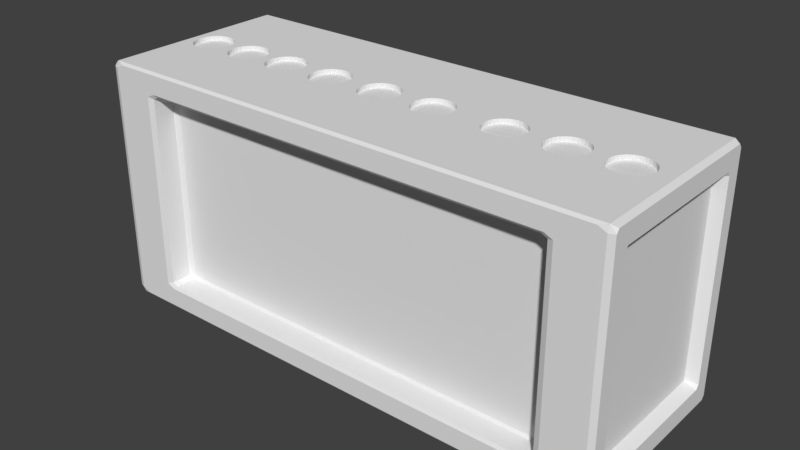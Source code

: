# Source: testubeholder.blend  (saved by Blender 2.79.0; exported with 4.5.12 LTS)
import bpy
from mathutils import Matrix  # noqa: F401  (used for matrix-valued properties, if any)

bpy.ops.wm.read_factory_settings(use_empty=True)
scene = bpy.context.scene
scene.name = 'Scene'

# ---- collections
col_collection_1 = bpy.data.collections.new('Collection 1'); scene.collection.children.link(col_collection_1)

# ---- materials (node trees are filled in below, after node groups)
mat_material_001 = bpy.data.materials.new('Material.001')
mat_material_001.alpha_threshold = 0.0
mat_material_001.roughness = 0.5
mat_material_002 = bpy.data.materials.new('Material.002')
mat_material_002.alpha_threshold = 0.0
mat_material_002.diffuse_color = (0.07471, 0.08924, 0.8, 1.0)
mat_material_002.roughness = 0.5
mat_material_003 = bpy.data.materials.new('Material.003')
mat_material_003.alpha_threshold = 0.0
mat_material_003.diffuse_color = (0.1405, 0.7771, 0.8, 1.0)
mat_material_003.roughness = 0.5

# ---- material node trees
mat_material_001.use_nodes = True; mat_material_001.node_tree.nodes.clear()
_N = mat_material_001.node_tree.nodes; _L = mat_material_001.node_tree.links
n0 = _N.new('ShaderNodeOutputMaterial'); n0.name = 'Material Output'; n0.location = (300, 300)
n1 = _N.new('ShaderNodeBsdfDiffuse'); n1.name = 'Diffuse BSDF'; n1.location = (10, 300)
_L.new(n1.outputs[0], n0.inputs[0])
n0.is_active_output = True
mat_material_002.use_nodes = True; mat_material_002.node_tree.nodes.clear()
_N = mat_material_002.node_tree.nodes; _L = mat_material_002.node_tree.links
n0 = _N.new('ShaderNodeOutputMaterial'); n0.name = 'Material Output'; n0.location = (300, 300)
n1 = _N.new('ShaderNodeBsdfDiffuse'); n1.name = 'Diffuse BSDF'; n1.location = (10, 300)
_L.new(n1.outputs[0], n0.inputs[0])
n0.is_active_output = True
mat_material_003.use_nodes = True; mat_material_003.node_tree.nodes.clear()
_N = mat_material_003.node_tree.nodes; _L = mat_material_003.node_tree.links
n0 = _N.new('ShaderNodeOutputMaterial'); n0.name = 'Material Output'; n0.location = (300, 300)
n1 = _N.new('ShaderNodeBsdfDiffuse'); n1.name = 'Diffuse BSDF'; n1.location = (10, 300)
_L.new(n1.outputs[0], n0.inputs[0])
n0.is_active_output = True

# ---- world
world_world = bpy.data.worlds.new('World'); scene.world = world_world
world_world.color = (0.05088, 0.05088, 0.05088)
world_world.use_sun_shadow = False
world_world.sun_shadow_jitter_overblur = 0.0
world_world.cycles.sampling_method = 'MANUAL'

# ---- meshes
me_cube_003 = bpy.data.meshes.new('Cube.003')
me_cube_003.from_pydata([(-1.0, -1.0, 1.454), (-1.0, 1.0, 1.454), (1.0, 1.0, 1.454), (1.0, -1.0, 1.454), (-1.0, -1.0, 1.346), (-1.0, 1.0, 1.346), (1.0, 1.0, 1.346), (1.0, -1.0, 1.346), (0.0304, -0.09948, 1.346), (0.0304, -0.09948, 1.454), (0.0304, 0.09474, 1.346), (0.0304, 0.09474, 1.454), (0.02585, -0.05188, 1.346), (0.02585, -0.05188, 1.454), (0.02432, -0.00237, 1.346), (0.02432, -0.00237, 1.454), (0.02585, 0.04714, 1.346), (0.02585, 0.04714, 1.454), (0.03777, -0.1434, 1.346), (0.03777, -0.1434, 1.454), (-0.09233, -0.2134, 1.346), (-0.09233, -0.2134, 1.454), (-0.1061, 0.2321, 1.346), (-0.1061, 0.2321, 1.454), (-0.09233, 0.2086, 1.346), (-0.09233, 0.2086, 1.454), (-0.08023, -0.1818, 1.346), (-0.08023, -0.1818, 1.454), (-0.1061, -0.2368, 1.346), (-0.1061, -0.2368, 1.454), (-0.0703, -0.1434, 1.346), (-0.0703, -0.1434, 1.454), (-0.05685, -0.00237, 1.346), (-0.05685, -0.00237, 1.454), (-0.05838, 0.04714, 1.346), (-0.05838, 0.04714, 1.454), (-0.06292, 0.09474, 1.346), (-0.06292, 0.09474, 1.454), (-0.05838, -0.05188, 1.346), (-0.05838, -0.05188, 1.454), (-0.06292, -0.09948, 1.346), (-0.06292, -0.09948, 1.454), (-0.08023, 0.1771, 1.346), (-0.08023, 0.1771, 1.454), (-0.0703, 0.1386, 1.346), (-0.0703, 0.1386, 1.454), (-0.2031, -0.1434, 1.346), (-0.2031, -0.1434, 1.454), (-0.1931, -0.1818, 1.346), (-0.1931, -0.1818, 1.454), (-0.1523, -0.2513, 1.346), (-0.1523, -0.2513, 1.454), (-0.1211, 0.2465, 1.346), (-0.1211, 0.2465, 1.454), (-0.1523, 0.2465, 1.346), (-0.1523, 0.2465, 1.454), (-0.181, 0.2086, 1.346), (-0.181, 0.2086, 1.454), (-0.1367, 0.2514, 1.346), (-0.1367, 0.2514, 1.454), (-0.1931, 0.1771, 1.346), (-0.1931, 0.1771, 1.454), (-0.1672, -0.2368, 1.346), (-0.1672, -0.2368, 1.454), (-0.2104, 0.09474, 1.346), (-0.2104, 0.09474, 1.454), (-0.1367, -0.2561, 1.346), (-0.1367, -0.2561, 1.454), (-0.2031, 0.1386, 1.346), (-0.2031, 0.1386, 1.454), (-0.1211, -0.2513, 1.346), (-0.1211, -0.2513, 1.454), (-0.1672, 0.2321, 1.346), (-0.1672, 0.2321, 1.454), (-0.2104, -0.09948, 1.346), (-0.2104, -0.09948, 1.454), (-0.181, -0.2134, 1.346), (-0.181, -0.2134, 1.454), (-0.3213, -0.1434, 1.346), (-0.3213, -0.1434, 1.454), (-0.3721, -0.2513, 1.346), (-0.3721, -0.2513, 1.454), (-0.3571, 0.2321, 1.346), (-0.3571, 0.2321, 1.454), (-0.3094, 0.04714, 1.346), (-0.3094, 0.04714, 1.454), (-0.3139, 0.09474, 1.346), (-0.3139, 0.09474, 1.454), (-0.215, 0.04714, 1.346), (-0.215, 0.04714, 1.454), (-0.2165, -0.00237, 1.346), (-0.2165, -0.00237, 1.454), (-0.3312, -0.1818, 1.346), (-0.3312, -0.1818, 1.454), (-0.3433, 0.2086, 1.346), (-0.3433, 0.2086, 1.454), (-0.3213, 0.1386, 1.346), (-0.3213, 0.1386, 1.454), (-0.3079, -0.00237, 1.346), (-0.3079, -0.00237, 1.454), (-0.3094, -0.05188, 1.346), (-0.3094, -0.05188, 1.454), (-0.3139, -0.09948, 1.346), (-0.3139, -0.09948, 1.454), (-0.3312, 0.1771, 1.346), (-0.3312, 0.1771, 1.454), (-0.3571, -0.2368, 1.346), (-0.3571, -0.2368, 1.454), (-0.3433, -0.2134, 1.346), (-0.3433, -0.2134, 1.454), (-0.215, -0.05188, 1.346), (-0.215, -0.05188, 1.454), (-0.432, -0.2134, 1.346), (-0.432, -0.2134, 1.454), (-0.4182, -0.2368, 1.346), (-0.4182, -0.2368, 1.454), (-0.466, 0.04714, 1.346), (-0.466, 0.04714, 1.454), (-0.4541, -0.1434, 1.346), (-0.4541, -0.1434, 1.454), (-0.3877, -0.2561, 1.346), (-0.3877, -0.2561, 1.454), (-0.3721, 0.2465, 1.346), (-0.3721, 0.2465, 1.454), (-0.432, 0.2086, 1.346), (-0.432, 0.2086, 1.454), (-0.4441, 0.1771, 1.346), (-0.4441, 0.1771, 1.454), (-0.4441, -0.1818, 1.346), (-0.4441, -0.1818, 1.454), (-0.4033, 0.2465, 1.346), (-0.4033, 0.2465, 1.454), (-0.4033, -0.2513, 1.346), (-0.4033, -0.2513, 1.454), (-0.3877, 0.2514, 1.346), (-0.3877, 0.2514, 1.454), (-0.4182, 0.2321, 1.346), (-0.4182, 0.2321, 1.454), (-0.4614, -0.09948, 1.346), (-0.4614, -0.09948, 1.454), (-0.4541, 0.1386, 1.346), (-0.4541, 0.1386, 1.454), (-0.4614, 0.09474, 1.346), (-0.4614, 0.09474, 1.454), (-0.5648, 0.1386, 1.346), (-0.5648, 0.1386, 1.454), (-0.5748, -0.1818, 1.346), (-0.5748, -0.1818, 1.454), (-0.5648, -0.1434, 1.346), (-0.5648, -0.1434, 1.454), (-0.466, -0.05188, 1.346), (-0.466, -0.05188, 1.454), (-0.5529, -0.05188, 1.346), (-0.5529, -0.05188, 1.454), (-0.6156, 0.2465, 1.346), (-0.6156, 0.2465, 1.454), (-0.6007, 0.2321, 1.346), (-0.6007, 0.2321, 1.454), (-0.5869, -0.2134, 1.346), (-0.5869, -0.2134, 1.454), (-0.5869, 0.2086, 1.346), (-0.5869, 0.2086, 1.454), (-0.6156, -0.2513, 1.346), (-0.6156, -0.2513, 1.454), (-0.5575, -0.09948, 1.346), (-0.5575, -0.09948, 1.454), (-0.5575, 0.09474, 1.346), (-0.5575, 0.09474, 1.454), (-0.5529, 0.04714, 1.346), (-0.5529, 0.04714, 1.454), (-0.6007, -0.2368, 1.346), (-0.6007, -0.2368, 1.454), (-0.5748, 0.1771, 1.346), (-0.5748, 0.1771, 1.454), (-0.5514, -0.00237, 1.346), (-0.5514, -0.00237, 1.454), (-0.4675, -0.00237, 1.346), (-0.4675, -0.00237, 1.454), (-0.6618, 0.2321, 1.346), (-0.6618, 0.2321, 1.454), (-0.6756, 0.2086, 1.346), (-0.6756, 0.2086, 1.454), (-0.705, -0.09948, 1.346), (-0.705, -0.09948, 1.454), (-0.6468, -0.2513, 1.346), (-0.6468, -0.2513, 1.454), (-0.7095, -0.05188, 1.346), (-0.7095, -0.05188, 1.454), (-0.6877, 0.1771, 1.346), (-0.6877, 0.1771, 1.454), (-0.6976, -0.1434, 1.346), (-0.6976, -0.1434, 1.454), (-0.6756, -0.2134, 1.346), (-0.6756, -0.2134, 1.454), (-0.6468, 0.2465, 1.346), (-0.6468, 0.2465, 1.454), (-0.6312, -0.2561, 1.346), (-0.6312, -0.2561, 1.454), (-0.6976, 0.1386, 1.346), (-0.6976, 0.1386, 1.454), (-0.6877, -0.1818, 1.346), (-0.6877, -0.1818, 1.454), (-0.6312, 0.2514, 1.346), (-0.6312, 0.2514, 1.454), (-0.7095, 0.04714, 1.346), (-0.7095, 0.04714, 1.454), (-0.705, 0.09474, 1.346), (-0.705, 0.09474, 1.454), (-0.6618, -0.2368, 1.346), (-0.6618, -0.2368, 1.454), (-0.8527, -0.2134, 1.346), (-0.8527, -0.2134, 1.454), (-0.8665, -0.2368, 1.346), (-0.8665, -0.2368, 1.454), (-0.8307, 0.1386, 1.346), (-0.8307, 0.1386, 1.454), (-0.8815, 0.2465, 1.346), (-0.8815, 0.2465, 1.454), (-0.8307, -0.1434, 1.346), (-0.8307, -0.1434, 1.454), (-0.8406, -0.1818, 1.346), (-0.8406, -0.1818, 1.454), (-0.8188, 0.04714, 1.346), (-0.8188, 0.04714, 1.454), (-0.8233, -0.09948, 1.346), (-0.8233, -0.09948, 1.454), (-0.8188, -0.05188, 1.346), (-0.8188, -0.05188, 1.454), (-0.8527, 0.2086, 1.346), (-0.8527, 0.2086, 1.454), (-0.8406, 0.1771, 1.346), (-0.8406, 0.1771, 1.454), (-0.8233, 0.09474, 1.346), (-0.8233, 0.09474, 1.454), (-0.8815, -0.2513, 1.346), (-0.8815, -0.2513, 1.454), (-0.8665, 0.2321, 1.346), (-0.8665, 0.2321, 1.454), (-0.8173, -0.00237, 1.346), (-0.8173, -0.00237, 1.454), (-0.7111, -0.00237, 1.346), (-0.7111, -0.00237, 1.454), (-0.9276, -0.2368, 1.346), (-0.9276, -0.2368, 1.454), (-0.9414, -0.2134, 1.346), (-0.9414, -0.2134, 1.454), (-0.8971, 0.2514, 1.346), (-0.8971, 0.2514, 1.454), (-0.9127, 0.2465, 1.346), (-0.9127, 0.2465, 1.454), (-0.9127, -0.2513, 1.346), (-0.9127, -0.2513, 1.454), (-0.9276, 0.2321, 1.346), (-0.9276, 0.2321, 1.454), (-0.9708, -0.09948, 1.346), (-0.9708, -0.09948, 1.454), (-0.9635, -0.1434, 1.346), (-0.9635, -0.1434, 1.454), (-0.9414, 0.2086, 1.346), (-0.9414, 0.2086, 1.454), (-0.9535, -0.1818, 1.346), (-0.9535, -0.1818, 1.454), (-0.8971, -0.2561, 1.346), (-0.8971, -0.2561, 1.454), (-0.9754, 0.04714, 1.346), (-0.9754, 0.04714, 1.454), (-0.9769, -0.00237, 1.346), (-0.9769, -0.00237, 1.454), (-0.9754, -0.05188, 1.346), (-0.9754, -0.05188, 1.454), (-0.9708, 0.09474, 1.346), (-0.9708, 0.09474, 1.454), (-0.9635, 0.1386, 1.346), (-0.9635, 0.1386, 1.454), (-0.9535, 0.1771, 1.346), (-0.9535, 0.1771, 1.454), (0.1042, 0.2514, 1.346), (0.1042, 0.2514, 1.454), (0.08858, 0.2465, 1.346), (0.08858, 0.2465, 1.454), (0.0477, 0.1771, 1.346), (0.0477, 0.1771, 1.454), (0.1347, -0.2368, 1.346), (0.1347, -0.2368, 1.454), (0.1197, -0.2513, 1.346), (0.1197, -0.2513, 1.454), (0.1606, 0.1771, 1.346), (0.1606, 0.1771, 1.454), (0.1485, -0.2134, 1.346), (0.1485, -0.2134, 1.454), (0.03777, 0.1386, 1.346), (0.03777, 0.1386, 1.454), (0.08858, -0.2513, 1.346), (0.08858, -0.2513, 1.454), (0.1042, -0.2561, 1.346), (0.1042, -0.2561, 1.454), (0.1705, 0.1386, 1.346), (0.1705, 0.1386, 1.454), (0.1779, 0.09474, 1.346), (0.1779, 0.09474, 1.454), (0.0477, -0.1818, 1.346), (0.0477, -0.1818, 1.454), (0.0598, -0.2134, 1.346), (0.0598, -0.2134, 1.454), (0.1485, 0.2086, 1.346), (0.1485, 0.2086, 1.454), (0.1606, -0.1818, 1.346), (0.1606, -0.1818, 1.454), (0.0736, -0.2368, 1.346), (0.0736, -0.2368, 1.454), (0.0736, 0.2321, 1.346), (0.0736, 0.2321, 1.454), (0.0598, 0.2086, 1.346), (0.0598, 0.2086, 1.454), (0.1347, 0.2321, 1.346), (0.1347, 0.2321, 1.454), (0.1705, -0.1434, 1.346), (0.1705, -0.1434, 1.454), (0.1197, 0.2465, 1.346), (0.1197, 0.2465, 1.454), (0.1779, -0.09948, 1.346), (0.1779, -0.09948, 1.454), (0.184, -0.00237, 1.346), (0.184, -0.00237, 1.454), (0.1825, -0.05188, 1.346), (0.1825, -0.05188, 1.454), (0.1825, 0.04714, 1.346), (0.1825, 0.04714, 1.454), (0.37, -0.2561, 1.346), (0.37, -0.2561, 1.454), (0.3395, 0.2321, 1.346), (0.3395, 0.2321, 1.454), (0.2917, -0.05188, 1.346), (0.2917, -0.05188, 1.454), (0.2902, -0.00237, 1.346), (0.2902, -0.00237, 1.454), (0.3544, 0.2465, 1.346), (0.3544, 0.2465, 1.454), (0.3036, 0.1386, 1.346), (0.3036, 0.1386, 1.454), (0.3257, 0.2086, 1.346), (0.3257, 0.2086, 1.454), (0.3395, -0.2368, 1.346), (0.3395, -0.2368, 1.454), (0.3136, 0.1771, 1.346), (0.3136, 0.1771, 1.454), (0.3036, -0.1434, 1.346), (0.3036, -0.1434, 1.454), (0.2963, 0.09474, 1.346), (0.2963, 0.09474, 1.454), (0.2917, 0.04714, 1.346), (0.2917, 0.04714, 1.454), (0.3136, -0.1818, 1.346), (0.3136, -0.1818, 1.454), (0.3257, -0.2134, 1.346), (0.3257, -0.2134, 1.454), (0.3544, -0.2513, 1.346), (0.3544, -0.2513, 1.454), (0.2963, -0.09948, 1.346), (0.2963, -0.09948, 1.454), (0.3856, 0.2465, 1.346), (0.3856, 0.2465, 1.454), (0.4006, 0.2321, 1.346), (0.4006, 0.2321, 1.454), (0.37, 0.2514, 1.346), (0.37, 0.2514, 1.454), (0.4364, 0.1386, 1.346), (0.4364, 0.1386, 1.454), (0.4438, 0.09474, 1.346), (0.4438, 0.09474, 1.454), (0.4364, -0.1434, 1.346), (0.4364, -0.1434, 1.454), (0.4483, -0.05188, 1.346), (0.4483, -0.05188, 1.454), (0.4144, -0.2134, 1.346), (0.4144, -0.2134, 1.454), (0.4144, 0.2086, 1.346), (0.4144, 0.2086, 1.454), (0.3856, -0.2513, 1.346), (0.3856, -0.2513, 1.454), (0.4006, -0.2368, 1.346), (0.4006, -0.2368, 1.454), (0.4265, 0.1771, 1.346), (0.4265, 0.1771, 1.454), (0.4438, -0.09948, 1.346), (0.4438, -0.09948, 1.454), (0.4265, -0.1818, 1.346), (0.4265, -0.1818, 1.454), (0.4483, 0.04714, 1.346), (0.4483, 0.04714, 1.454), (0.5472, 0.1386, 1.346), (0.5472, 0.1386, 1.454), (0.5353, -0.05188, 1.346), (0.5353, -0.05188, 1.454), (0.5692, 0.2086, 1.346), (0.5692, 0.2086, 1.454), (0.5571, 0.1771, 1.346), (0.5571, 0.1771, 1.454), (0.5571, -0.1818, 1.346), (0.5571, -0.1818, 1.454), (0.6136, -0.2561, 1.346), (0.6136, -0.2561, 1.454), (0.6291, -0.2513, 1.346), (0.6291, -0.2513, 1.454), (0.583, -0.2368, 1.346), (0.583, -0.2368, 1.454), (0.6136, 0.2514, 1.346), (0.6136, 0.2514, 1.454), (0.5692, -0.2134, 1.346), (0.5692, -0.2134, 1.454), (0.583, 0.2321, 1.346), (0.583, 0.2321, 1.454), (0.5398, -0.09948, 1.346), (0.5398, -0.09948, 1.454), (0.4499, -0.00237, 1.346), (0.4499, -0.00237, 1.454), (0.5337, -0.00237, 1.346), (0.5337, -0.00237, 1.454), (0.5472, -0.1434, 1.346), (0.5472, -0.1434, 1.454), (0.598, -0.2513, 1.346), (0.598, -0.2513, 1.454), (0.5353, 0.04714, 1.346), (0.5353, 0.04714, 1.454), (0.5398, 0.09474, 1.346), (0.5398, 0.09474, 1.454), (0.598, 0.2465, 1.346), (0.598, 0.2465, 1.454), (0.6579, -0.2134, 1.346), (0.6579, -0.2134, 1.454), (0.6441, -0.2368, 1.346), (0.6441, -0.2368, 1.454), (0.67, -0.1818, 1.346), (0.67, -0.1818, 1.454), (0.6291, 0.2465, 1.346), (0.6291, 0.2465, 1.454), (0.6799, 0.1386, 1.346), (0.6799, 0.1386, 1.454), (0.67, 0.1771, 1.346), (0.67, 0.1771, 1.454), (0.6873, -0.09948, 1.346), (0.6873, -0.09948, 1.454), (0.6579, 0.2086, 1.346), (0.6579, 0.2086, 1.454), (0.6441, 0.2321, 1.346), (0.6441, 0.2321, 1.454), (0.6873, 0.09474, 1.346), (0.6873, 0.09474, 1.454), (0.6799, -0.1434, 1.346), (0.6799, -0.1434, 1.454), (0.6919, -0.05188, 1.346), (0.6919, -0.05188, 1.454), (0.6919, 0.04714, 1.346), (0.6919, 0.04714, 1.454), (0.8081, 0.1771, 1.346), (0.8081, 0.1771, 1.454), (0.7982, 0.1386, 1.346), (0.7982, 0.1386, 1.454), (0.6934, -0.00237, 1.346), (0.6934, -0.00237, 1.454), (0.8801, 0.2465, 1.346), (0.8801, 0.2465, 1.454), (0.8202, 0.2086, 1.346), (0.8202, 0.2086, 1.454), (0.8646, -0.2561, 1.346), (0.8646, -0.2561, 1.454), (0.849, -0.2513, 1.346), (0.849, -0.2513, 1.454), (0.834, 0.2321, 1.346), (0.834, 0.2321, 1.454), (0.8646, 0.2514, 1.346), (0.8646, 0.2514, 1.454), (0.7982, -0.1434, 1.346), (0.7982, -0.1434, 1.454), (0.7847, -0.00237, 1.346), (0.7847, -0.00237, 1.454), (0.7908, 0.09474, 1.346), (0.7908, 0.09474, 1.454), (0.8081, -0.1818, 1.346), (0.8081, -0.1818, 1.454), (0.8801, -0.2513, 1.346), (0.8801, -0.2513, 1.454), (0.849, 0.2465, 1.346), (0.849, 0.2465, 1.454), (0.7863, 0.04714, 1.346), (0.7863, 0.04714, 1.454), (0.7863, -0.05188, 1.346), (0.7863, -0.05188, 1.454), (0.8202, -0.2134, 1.346), (0.8202, -0.2134, 1.454), (0.834, -0.2368, 1.346), (0.834, -0.2368, 1.454), (0.7908, -0.09948, 1.346), (0.7908, -0.09948, 1.454), (0.9429, 0.04714, 1.346), (0.9429, 0.04714, 1.454), (0.921, -0.1818, 1.346), (0.921, -0.1818, 1.454), (0.9383, 0.09474, 1.346), (0.9383, 0.09474, 1.454), (0.9383, -0.09948, 1.346), (0.9383, -0.09948, 1.454), (0.9444, -0.00237, 1.346), (0.9444, -0.00237, 1.454), (0.921, 0.1771, 1.346), (0.921, 0.1771, 1.454), (0.9089, 0.2086, 1.346), (0.9089, 0.2086, 1.454), (0.8951, 0.2321, 1.346), (0.8951, 0.2321, 1.454), (0.9309, 0.1386, 1.346), (0.9309, 0.1386, 1.454), (0.9089, -0.2134, 1.346), (0.9089, -0.2134, 1.454), (0.9309, -0.1434, 1.346), (0.9309, -0.1434, 1.454), (0.8951, -0.2368, 1.346), (0.8951, -0.2368, 1.454), (0.9429, -0.05188, 1.346), (0.9429, -0.05188, 1.454)], [], [(2, 1, 0, 267, 265, 271, 273, 275, 259, 253, 249, 247, 217, 237, 229, 231, 215, 233, 223, 239, 241, 205, 207, 199, 189, 181, 179, 195, 203, 155, 157, 161, 173, 145, 167, 169, 175, 177, 117, 143, 141, 127, 125, 137, 131, 135, 123, 83, 95, 105, 97, 87, 85, 99, 91, 89, 65, 69, 61, 57, 73, 55, 59, 53, 23, 25, 43, 45, 37, 35, 33, 15, 17, 11, 291, 281, 313, 311, 279, 277, 319, 315, 305, 287, 297, 299, 327, 323, 335, 351, 349, 339, 345, 341, 331, 337, 365, 361, 363, 377, 383, 367, 369, 389, 415, 417, 423, 425, 391, 397, 395, 411, 427, 407, 435, 445, 443, 439, 437, 447, 453, 459, 475, 485, 477, 457, 455, 463, 469, 483, 471, 461, 509, 507, 505, 511, 499, 495, 503, 3), (6, 7, 502, 494, 498, 510, 504, 506, 508, 460, 470, 482, 468, 462, 454, 456, 476, 484, 474, 458, 452, 446, 436, 438, 442, 444, 434, 406, 426, 410, 394, 396, 390, 424, 422, 416, 414, 388, 368, 366, 382, 376, 362, 360, 364, 336, 330, 340, 344, 338, 348, 350, 334, 322, 326, 298, 296, 286, 304, 314, 318, 276, 278, 310, 312, 280, 290, 10, 16, 14, 32, 34, 36, 44, 42, 24, 22, 52, 58, 54, 72, 56, 60, 68, 64, 88, 90, 98, 84, 86, 96, 104, 94, 82, 122, 134, 130, 136, 124, 126, 140, 142, 116, 176, 174, 168, 166, 144, 172, 160, 156, 154, 202, 194, 178, 180, 188, 198, 206, 204, 240, 238, 222, 232, 214, 230, 228, 236, 216, 246, 248, 252, 258, 274, 272, 270, 264, 266, 4, 5), (0, 1, 5, 4), (1, 2, 6, 5), (2, 3, 7, 6), (3, 0, 4, 7), (514, 515, 501, 500), (162, 163, 171, 170), (18, 19, 301, 300), (22, 23, 53, 52), (224, 225, 227, 226), (200, 201, 193, 192), (96, 97, 105, 104), (28, 29, 21, 20), (232, 233, 215, 214), (234, 235, 213, 212), (486, 487, 493, 492), (210, 211, 221, 220), (50, 51, 67, 66), (242, 243, 251, 250), (456, 457, 477, 476), (144, 145, 173, 172), (320, 321, 325, 324), (404, 405, 421, 420), (418, 419, 399, 398), (400, 401, 403, 402), (316, 317, 321, 320), (386, 387, 371, 370), (378, 379, 381, 380), (516, 517, 513, 512), (228, 229, 237, 236), (480, 481, 517, 516), (484, 485, 475, 474), (416, 417, 393, 392), (434, 435, 407, 406), (212, 213, 211, 210), (504, 505, 507, 506), (502, 503, 495, 494), (250, 251, 263, 262), (304, 305, 315, 314), (164, 165, 153, 152), (122, 123, 135, 134), (26, 27, 31, 30), (240, 241, 187, 186), (254, 255, 257, 256), (408, 409, 405, 404), (500, 501, 519, 518), (496, 497, 515, 514), (120, 121, 81, 80), (492, 493, 473, 472), (474, 475, 487, 486), (222, 223, 233, 232), (394, 395, 397, 396), (272, 273, 271, 270), (376, 377, 363, 362), (392, 393, 413, 412), (90, 91, 111, 110), (138, 139, 119, 118), (106, 107, 109, 108), (44, 45, 43, 42), (432, 433, 449, 448), (390, 391, 425, 424), (68, 69, 65, 64), (300, 301, 303, 302), (38, 39, 33, 32), (64, 65, 89, 88), (260, 261, 245, 244), (308, 309, 293, 292), (364, 365, 337, 336), (130, 131, 137, 136), (92, 93, 79, 78), (40, 41, 39, 38), (218, 219, 225, 224), (124, 125, 127, 126), (352, 353, 355, 354), (252, 253, 259, 258), (286, 287, 305, 304), (374, 375, 387, 386), (358, 359, 347, 346), (108, 109, 93, 92), (282, 283, 289, 288), (482, 483, 469, 468), (346, 347, 353, 352), (398, 399, 409, 408), (102, 103, 101, 100), (422, 423, 417, 416), (174, 175, 169, 168), (214, 215, 231, 230), (258, 259, 275, 274), (154, 155, 203, 202), (294, 295, 285, 284), (328, 329, 379, 378), (136, 137, 125, 124), (230, 231, 229, 228), (436, 437, 439, 438), (46, 47, 49, 48), (372, 373, 415, 414), (248, 249, 253, 252), (388, 389, 369, 368), (226, 227, 239, 238), (506, 507, 509, 508), (368, 369, 367, 366), (512, 513, 497, 496), (202, 203, 195, 194), (168, 169, 167, 166), (104, 105, 95, 94), (472, 473, 479, 478), (110, 111, 75, 74), (98, 99, 85, 84), (216, 217, 247, 246), (134, 135, 131, 130), (140, 141, 143, 142), (160, 161, 157, 156), (350, 351, 335, 334), (78, 79, 103, 102), (48, 49, 77, 76), (100, 101, 99, 98), (380, 381, 375, 374), (60, 61, 69, 68), (420, 421, 401, 400), (10, 11, 17, 16), (32, 33, 35, 34), (236, 237, 217, 216), (126, 127, 141, 140), (412, 413, 419, 418), (54, 55, 73, 72), (426, 427, 411, 410), (4, 266, 268, 254, 256, 260, 244, 242, 250, 262, 234, 212, 210, 220, 218, 224, 226, 238, 240, 186, 182, 190, 200, 192, 208, 184, 196, 162, 170, 158, 146, 148, 164, 152, 174, 176, 150, 138, 118, 128, 112, 114, 132, 120, 80, 106, 108, 92, 78, 102, 100, 98, 90, 110, 74, 46, 48, 76, 62, 50, 66, 70, 28, 20, 26, 30, 40, 38, 32, 14, 12, 8, 18, 300, 302, 308, 292, 294, 284, 282, 288, 306, 316, 320, 324, 322, 334, 332, 358, 346, 352, 354, 342, 356, 328, 378, 380, 374, 386, 370, 384, 372, 414, 416, 392, 412, 418, 398, 408, 404, 420, 400, 402, 430, 428, 432, 448, 440, 450, 458, 474, 486, 492, 472, 478, 488, 490, 466, 464, 480, 516, 512, 496, 514, 500, 518, 502, 7), (478, 479, 489, 488), (152, 153, 175, 174), (12, 13, 9, 8), (52, 53, 59, 58), (112, 113, 115, 114), (494, 495, 499, 498), (326, 327, 299, 298), (246, 247, 249, 248), (180, 181, 189, 188), (264, 265, 267, 266), (266, 267, 269, 268), (490, 491, 467, 466), (80, 81, 107, 106), (142, 143, 117, 116), (56, 57, 61, 60), (302, 303, 309, 308), (238, 239, 223, 222), (276, 277, 279, 278), (166, 167, 145, 144), (176, 177, 151, 150), (324, 325, 323, 322), (508, 509, 461, 460), (94, 95, 83, 82), (284, 285, 283, 282), (82, 83, 123, 122), (76, 77, 63, 62), (468, 469, 463, 462), (34, 35, 37, 36), (292, 293, 295, 294), (158, 159, 147, 146), (118, 119, 129, 128), (184, 185, 197, 196), (270, 271, 265, 264), (114, 115, 133, 132), (70, 71, 29, 28), (464, 465, 481, 480), (336, 337, 331, 330), (14, 15, 13, 12), (278, 279, 311, 310), (274, 275, 273, 272), (444, 445, 435, 434), (402, 403, 431, 430), (84, 85, 87, 86), (182, 183, 191, 190), (488, 489, 491, 490), (312, 313, 281, 280), (298, 299, 297, 296), (268, 269, 255, 254), (186, 187, 183, 182), (146, 147, 149, 148), (348, 349, 351, 350), (396, 397, 391, 390), (454, 455, 457, 456), (448, 449, 441, 440), (132, 133, 121, 120), (288, 289, 307, 306), (156, 157, 155, 154), (356, 357, 329, 328), (194, 195, 179, 178), (428, 429, 433, 432), (344, 345, 339, 338), (334, 335, 333, 332), (30, 31, 41, 40), (462, 463, 455, 454), (58, 59, 55, 54), (338, 339, 349, 348), (446, 447, 437, 436), (362, 363, 361, 360), (204, 205, 241, 240), (410, 411, 395, 394), (340, 341, 345, 344), (430, 431, 429, 428), (192, 193, 209, 208), (290, 291, 11, 10), (342, 343, 357, 356), (74, 75, 47, 46), (62, 63, 51, 50), (148, 149, 165, 164), (116, 117, 177, 176), (470, 471, 483, 482), (72, 73, 57, 56), (314, 315, 319, 318), (86, 87, 97, 96), (318, 319, 277, 276), (330, 331, 341, 340), (66, 67, 71, 70), (498, 499, 511, 510), (16, 17, 15, 14), (88, 89, 91, 90), (178, 179, 181, 180), (190, 191, 201, 200), (256, 257, 261, 260), (220, 221, 219, 218), (196, 197, 163, 162), (150, 151, 139, 138), (384, 385, 373, 372), (360, 361, 365, 364), (354, 355, 343, 342), (3, 503, 519, 501, 515, 497, 513, 517, 481, 465, 467, 491, 489, 479, 473, 493, 487, 475, 459, 451, 441, 449, 433, 429, 431, 403, 401, 421, 405, 409, 399, 419, 413, 393, 417, 415, 373, 385, 371, 387, 375, 381, 379, 329, 357, 343, 355, 353, 347, 359, 333, 335, 323, 325, 321, 317, 307, 289, 283, 285, 295, 293, 309, 303, 301, 19, 9, 13, 15, 33, 39, 41, 31, 27, 21, 29, 71, 67, 51, 63, 77, 49, 47, 75, 111, 91, 99, 101, 103, 79, 93, 109, 107, 81, 121, 133, 115, 113, 129, 119, 139, 151, 177, 175, 153, 165, 149, 147, 159, 171, 163, 197, 185, 209, 193, 201, 191, 183, 187, 241, 239, 227, 225, 219, 221, 211, 213, 235, 263, 251, 243, 245, 261, 257, 255, 269, 267, 0), (24, 25, 23, 22), (438, 439, 443, 442), (322, 323, 327, 326), (440, 441, 451, 450), (366, 367, 383, 382), (466, 467, 465, 464), (518, 519, 503, 502), (20, 21, 27, 26), (370, 371, 385, 384), (170, 171, 159, 158), (296, 297, 287, 286), (280, 281, 291, 290), (458, 459, 453, 452), (42, 43, 25, 24), (424, 425, 423, 422), (460, 461, 471, 470), (188, 189, 199, 198), (198, 199, 207, 206), (510, 511, 505, 504), (8, 9, 19, 18), (206, 207, 205, 204), (332, 333, 359, 358), (406, 407, 427, 426), (128, 129, 113, 112), (262, 263, 235, 234), (414, 415, 389, 388), (306, 307, 317, 316), (244, 245, 243, 242), (310, 311, 313, 312), (36, 37, 45, 44), (382, 383, 377, 376), (442, 443, 445, 444), (208, 209, 185, 184), (172, 173, 161, 160), (450, 451, 459, 458), (452, 453, 447, 446), (476, 477, 485, 484)])
me_cube_003.use_remesh_preserve_volume = False
me_cube_003.use_remesh_preserve_attributes = False
me_cube_003.use_mirror_vertex_groups = False
me_cube_003.update()
me_cube_002 = bpy.data.meshes.new('Cube.002')
me_cube_002.from_pydata([(-1.0, -1.0, 1.454), (-1.0, 1.0, 1.454), (1.0, 1.0, 1.454), (1.0, -1.0, 1.454), (-1.0, -1.0, 1.346), (-1.0, 1.0, 1.346), (1.0, 1.0, 1.346), (1.0, -1.0, 1.346), (0.0304, -0.09948, 1.346), (0.0304, -0.09948, 1.454), (0.0304, 0.09474, 1.346), (0.0304, 0.09474, 1.454), (0.02585, -0.05188, 1.346), (0.02585, -0.05188, 1.454), (0.02432, -0.00237, 1.346), (0.02432, -0.00237, 1.454), (0.02585, 0.04714, 1.346), (0.02585, 0.04714, 1.454), (0.03777, -0.1434, 1.346), (0.03777, -0.1434, 1.454), (-0.09233, -0.2134, 1.346), (-0.09233, -0.2134, 1.454), (-0.1061, 0.2321, 1.346), (-0.1061, 0.2321, 1.454), (-0.09233, 0.2086, 1.346), (-0.09233, 0.2086, 1.454), (-0.08023, -0.1818, 1.346), (-0.08023, -0.1818, 1.454), (-0.1061, -0.2368, 1.346), (-0.1061, -0.2368, 1.454), (-0.0703, -0.1434, 1.346), (-0.0703, -0.1434, 1.454), (-0.05685, -0.00237, 1.346), (-0.05685, -0.00237, 1.454), (-0.05838, 0.04714, 1.346), (-0.05838, 0.04714, 1.454), (-0.06292, 0.09474, 1.346), (-0.06292, 0.09474, 1.454), (-0.05838, -0.05188, 1.346), (-0.05838, -0.05188, 1.454), (-0.06292, -0.09948, 1.346), (-0.06292, -0.09948, 1.454), (-0.08023, 0.1771, 1.346), (-0.08023, 0.1771, 1.454), (-0.0703, 0.1386, 1.346), (-0.0703, 0.1386, 1.454), (-0.2031, -0.1434, 1.346), (-0.2031, -0.1434, 1.454), (-0.1931, -0.1818, 1.346), (-0.1931, -0.1818, 1.454), (-0.1523, -0.2513, 1.346), (-0.1523, -0.2513, 1.454), (-0.1211, 0.2465, 1.346), (-0.1211, 0.2465, 1.454), (-0.1523, 0.2465, 1.346), (-0.1523, 0.2465, 1.454), (-0.181, 0.2086, 1.346), (-0.181, 0.2086, 1.454), (-0.1367, 0.2514, 1.346), (-0.1367, 0.2514, 1.454), (-0.1931, 0.1771, 1.346), (-0.1931, 0.1771, 1.454), (-0.1672, -0.2368, 1.346), (-0.1672, -0.2368, 1.454), (-0.2104, 0.09474, 1.346), (-0.2104, 0.09474, 1.454), (-0.1367, -0.2561, 1.346), (-0.1367, -0.2561, 1.454), (-0.2031, 0.1386, 1.346), (-0.2031, 0.1386, 1.454), (-0.1211, -0.2513, 1.346), (-0.1211, -0.2513, 1.454), (-0.1672, 0.2321, 1.346), (-0.1672, 0.2321, 1.454), (-0.2104, -0.09948, 1.346), (-0.2104, -0.09948, 1.454), (-0.181, -0.2134, 1.346), (-0.181, -0.2134, 1.454), (-0.3213, -0.1434, 1.346), (-0.3213, -0.1434, 1.454), (-0.3721, -0.2513, 1.346), (-0.3721, -0.2513, 1.454), (-0.3571, 0.2321, 1.346), (-0.3571, 0.2321, 1.454), (-0.3094, 0.04714, 1.346), (-0.3094, 0.04714, 1.454), (-0.3139, 0.09474, 1.346), (-0.3139, 0.09474, 1.454), (-0.215, 0.04714, 1.346), (-0.215, 0.04714, 1.454), (-0.2165, -0.00237, 1.346), (-0.2165, -0.00237, 1.454), (-0.3312, -0.1818, 1.346), (-0.3312, -0.1818, 1.454), (-0.3433, 0.2086, 1.346), (-0.3433, 0.2086, 1.454), (-0.3213, 0.1386, 1.346), (-0.3213, 0.1386, 1.454), (-0.3079, -0.00237, 1.346), (-0.3079, -0.00237, 1.454), (-0.3094, -0.05188, 1.346), (-0.3094, -0.05188, 1.454), (-0.3139, -0.09948, 1.346), (-0.3139, -0.09948, 1.454), (-0.3312, 0.1771, 1.346), (-0.3312, 0.1771, 1.454), (-0.3571, -0.2368, 1.346), (-0.3571, -0.2368, 1.454), (-0.3433, -0.2134, 1.346), (-0.3433, -0.2134, 1.454), (-0.215, -0.05188, 1.346), (-0.215, -0.05188, 1.454), (-0.432, -0.2134, 1.346), (-0.432, -0.2134, 1.454), (-0.4182, -0.2368, 1.346), (-0.4182, -0.2368, 1.454), (-0.466, 0.04714, 1.346), (-0.466, 0.04714, 1.454), (-0.4541, -0.1434, 1.346), (-0.4541, -0.1434, 1.454), (-0.3877, -0.2561, 1.346), (-0.3877, -0.2561, 1.454), (-0.3721, 0.2465, 1.346), (-0.3721, 0.2465, 1.454), (-0.432, 0.2086, 1.346), (-0.432, 0.2086, 1.454), (-0.4441, 0.1771, 1.346), (-0.4441, 0.1771, 1.454), (-0.4441, -0.1818, 1.346), (-0.4441, -0.1818, 1.454), (-0.4033, 0.2465, 1.346), (-0.4033, 0.2465, 1.454), (-0.4033, -0.2513, 1.346), (-0.4033, -0.2513, 1.454), (-0.3877, 0.2514, 1.346), (-0.3877, 0.2514, 1.454), (-0.4182, 0.2321, 1.346), (-0.4182, 0.2321, 1.454), (-0.4614, -0.09948, 1.346), (-0.4614, -0.09948, 1.454), (-0.4541, 0.1386, 1.346), (-0.4541, 0.1386, 1.454), (-0.4614, 0.09474, 1.346), (-0.4614, 0.09474, 1.454), (-0.5648, 0.1386, 1.346), (-0.5648, 0.1386, 1.454), (-0.5748, -0.1818, 1.346), (-0.5748, -0.1818, 1.454), (-0.5648, -0.1434, 1.346), (-0.5648, -0.1434, 1.454), (-0.466, -0.05188, 1.346), (-0.466, -0.05188, 1.454), (-0.5529, -0.05188, 1.346), (-0.5529, -0.05188, 1.454), (-0.6156, 0.2465, 1.346), (-0.6156, 0.2465, 1.454), (-0.6007, 0.2321, 1.346), (-0.6007, 0.2321, 1.454), (-0.5869, -0.2134, 1.346), (-0.5869, -0.2134, 1.454), (-0.5869, 0.2086, 1.346), (-0.5869, 0.2086, 1.454), (-0.6156, -0.2513, 1.346), (-0.6156, -0.2513, 1.454), (-0.5575, -0.09948, 1.346), (-0.5575, -0.09948, 1.454), (-0.5575, 0.09474, 1.346), (-0.5575, 0.09474, 1.454), (-0.5529, 0.04714, 1.346), (-0.5529, 0.04714, 1.454), (-0.6007, -0.2368, 1.346), (-0.6007, -0.2368, 1.454), (-0.5748, 0.1771, 1.346), (-0.5748, 0.1771, 1.454), (-0.5514, -0.00237, 1.346), (-0.5514, -0.00237, 1.454), (-0.4675, -0.00237, 1.346), (-0.4675, -0.00237, 1.454), (-0.6618, 0.2321, 1.346), (-0.6618, 0.2321, 1.454), (-0.6756, 0.2086, 1.346), (-0.6756, 0.2086, 1.454), (-0.705, -0.09948, 1.346), (-0.705, -0.09948, 1.454), (-0.6468, -0.2513, 1.346), (-0.6468, -0.2513, 1.454), (-0.7095, -0.05188, 1.346), (-0.7095, -0.05188, 1.454), (-0.6877, 0.1771, 1.346), (-0.6877, 0.1771, 1.454), (-0.6976, -0.1434, 1.346), (-0.6976, -0.1434, 1.454), (-0.6756, -0.2134, 1.346), (-0.6756, -0.2134, 1.454), (-0.6468, 0.2465, 1.346), (-0.6468, 0.2465, 1.454), (-0.6312, -0.2561, 1.346), (-0.6312, -0.2561, 1.454), (-0.6976, 0.1386, 1.346), (-0.6976, 0.1386, 1.454), (-0.6877, -0.1818, 1.346), (-0.6877, -0.1818, 1.454), (-0.6312, 0.2514, 1.346), (-0.6312, 0.2514, 1.454), (-0.7095, 0.04714, 1.346), (-0.7095, 0.04714, 1.454), (-0.705, 0.09474, 1.346), (-0.705, 0.09474, 1.454), (-0.6618, -0.2368, 1.346), (-0.6618, -0.2368, 1.454), (-0.8527, -0.2134, 1.346), (-0.8527, -0.2134, 1.454), (-0.8665, -0.2368, 1.346), (-0.8665, -0.2368, 1.454), (-0.8307, 0.1386, 1.346), (-0.8307, 0.1386, 1.454), (-0.8815, 0.2465, 1.346), (-0.8815, 0.2465, 1.454), (-0.8307, -0.1434, 1.346), (-0.8307, -0.1434, 1.454), (-0.8406, -0.1818, 1.346), (-0.8406, -0.1818, 1.454), (-0.8188, 0.04714, 1.346), (-0.8188, 0.04714, 1.454), (-0.8233, -0.09948, 1.346), (-0.8233, -0.09948, 1.454), (-0.8188, -0.05188, 1.346), (-0.8188, -0.05188, 1.454), (-0.8527, 0.2086, 1.346), (-0.8527, 0.2086, 1.454), (-0.8406, 0.1771, 1.346), (-0.8406, 0.1771, 1.454), (-0.8233, 0.09474, 1.346), (-0.8233, 0.09474, 1.454), (-0.8815, -0.2513, 1.346), (-0.8815, -0.2513, 1.454), (-0.8665, 0.2321, 1.346), (-0.8665, 0.2321, 1.454), (-0.8173, -0.00237, 1.346), (-0.8173, -0.00237, 1.454), (-0.7111, -0.00237, 1.346), (-0.7111, -0.00237, 1.454), (-0.9276, -0.2368, 1.346), (-0.9276, -0.2368, 1.454), (-0.9414, -0.2134, 1.346), (-0.9414, -0.2134, 1.454), (-0.8971, 0.2514, 1.346), (-0.8971, 0.2514, 1.454), (-0.9127, 0.2465, 1.346), (-0.9127, 0.2465, 1.454), (-0.9127, -0.2513, 1.346), (-0.9127, -0.2513, 1.454), (-0.9276, 0.2321, 1.346), (-0.9276, 0.2321, 1.454), (-0.9708, -0.09948, 1.346), (-0.9708, -0.09948, 1.454), (-0.9635, -0.1434, 1.346), (-0.9635, -0.1434, 1.454), (-0.9414, 0.2086, 1.346), (-0.9414, 0.2086, 1.454), (-0.9535, -0.1818, 1.346), (-0.9535, -0.1818, 1.454), (-0.8971, -0.2561, 1.346), (-0.8971, -0.2561, 1.454), (-0.9754, 0.04714, 1.346), (-0.9754, 0.04714, 1.454), (-0.9769, -0.00237, 1.346), (-0.9769, -0.00237, 1.454), (-0.9754, -0.05188, 1.346), (-0.9754, -0.05188, 1.454), (-0.9708, 0.09474, 1.346), (-0.9708, 0.09474, 1.454), (-0.9635, 0.1386, 1.346), (-0.9635, 0.1386, 1.454), (-0.9535, 0.1771, 1.346), (-0.9535, 0.1771, 1.454), (0.1042, 0.2514, 1.346), (0.1042, 0.2514, 1.454), (0.08858, 0.2465, 1.346), (0.08858, 0.2465, 1.454), (0.0477, 0.1771, 1.346), (0.0477, 0.1771, 1.454), (0.1347, -0.2368, 1.346), (0.1347, -0.2368, 1.454), (0.1197, -0.2513, 1.346), (0.1197, -0.2513, 1.454), (0.1606, 0.1771, 1.346), (0.1606, 0.1771, 1.454), (0.1485, -0.2134, 1.346), (0.1485, -0.2134, 1.454), (0.03777, 0.1386, 1.346), (0.03777, 0.1386, 1.454), (0.08858, -0.2513, 1.346), (0.08858, -0.2513, 1.454), (0.1042, -0.2561, 1.346), (0.1042, -0.2561, 1.454), (0.1705, 0.1386, 1.346), (0.1705, 0.1386, 1.454), (0.1779, 0.09474, 1.346), (0.1779, 0.09474, 1.454), (0.0477, -0.1818, 1.346), (0.0477, -0.1818, 1.454), (0.0598, -0.2134, 1.346), (0.0598, -0.2134, 1.454), (0.1485, 0.2086, 1.346), (0.1485, 0.2086, 1.454), (0.1606, -0.1818, 1.346), (0.1606, -0.1818, 1.454), (0.0736, -0.2368, 1.346), (0.0736, -0.2368, 1.454), (0.0736, 0.2321, 1.346), (0.0736, 0.2321, 1.454), (0.0598, 0.2086, 1.346), (0.0598, 0.2086, 1.454), (0.1347, 0.2321, 1.346), (0.1347, 0.2321, 1.454), (0.1705, -0.1434, 1.346), (0.1705, -0.1434, 1.454), (0.1197, 0.2465, 1.346), (0.1197, 0.2465, 1.454), (0.1779, -0.09948, 1.346), (0.1779, -0.09948, 1.454), (0.184, -0.00237, 1.346), (0.184, -0.00237, 1.454), (0.1825, -0.05188, 1.346), (0.1825, -0.05188, 1.454), (0.1825, 0.04714, 1.346), (0.1825, 0.04714, 1.454), (0.37, -0.2561, 1.346), (0.37, -0.2561, 1.454), (0.3395, 0.2321, 1.346), (0.3395, 0.2321, 1.454), (0.2917, -0.05188, 1.346), (0.2917, -0.05188, 1.454), (0.2902, -0.00237, 1.346), (0.2902, -0.00237, 1.454), (0.3544, 0.2465, 1.346), (0.3544, 0.2465, 1.454), (0.3036, 0.1386, 1.346), (0.3036, 0.1386, 1.454), (0.3257, 0.2086, 1.346), (0.3257, 0.2086, 1.454), (0.3395, -0.2368, 1.346), (0.3395, -0.2368, 1.454), (0.3136, 0.1771, 1.346), (0.3136, 0.1771, 1.454), (0.3036, -0.1434, 1.346), (0.3036, -0.1434, 1.454), (0.2963, 0.09474, 1.346), (0.2963, 0.09474, 1.454), (0.2917, 0.04714, 1.346), (0.2917, 0.04714, 1.454), (0.3136, -0.1818, 1.346), (0.3136, -0.1818, 1.454), (0.3257, -0.2134, 1.346), (0.3257, -0.2134, 1.454), (0.3544, -0.2513, 1.346), (0.3544, -0.2513, 1.454), (0.2963, -0.09948, 1.346), (0.2963, -0.09948, 1.454), (0.3856, 0.2465, 1.346), (0.3856, 0.2465, 1.454), (0.4006, 0.2321, 1.346), (0.4006, 0.2321, 1.454), (0.37, 0.2514, 1.346), (0.37, 0.2514, 1.454), (0.4364, 0.1386, 1.346), (0.4364, 0.1386, 1.454), (0.4438, 0.09474, 1.346), (0.4438, 0.09474, 1.454), (0.4364, -0.1434, 1.346), (0.4364, -0.1434, 1.454), (0.4483, -0.05188, 1.346), (0.4483, -0.05188, 1.454), (0.4144, -0.2134, 1.346), (0.4144, -0.2134, 1.454), (0.4144, 0.2086, 1.346), (0.4144, 0.2086, 1.454), (0.3856, -0.2513, 1.346), (0.3856, -0.2513, 1.454), (0.4006, -0.2368, 1.346), (0.4006, -0.2368, 1.454), (0.4265, 0.1771, 1.346), (0.4265, 0.1771, 1.454), (0.4438, -0.09948, 1.346), (0.4438, -0.09948, 1.454), (0.4265, -0.1818, 1.346), (0.4265, -0.1818, 1.454), (0.4483, 0.04714, 1.346), (0.4483, 0.04714, 1.454), (0.5472, 0.1386, 1.346), (0.5472, 0.1386, 1.454), (0.5353, -0.05188, 1.346), (0.5353, -0.05188, 1.454), (0.5692, 0.2086, 1.346), (0.5692, 0.2086, 1.454), (0.5571, 0.1771, 1.346), (0.5571, 0.1771, 1.454), (0.5571, -0.1818, 1.346), (0.5571, -0.1818, 1.454), (0.6136, -0.2561, 1.346), (0.6136, -0.2561, 1.454), (0.6291, -0.2513, 1.346), (0.6291, -0.2513, 1.454), (0.583, -0.2368, 1.346), (0.583, -0.2368, 1.454), (0.6136, 0.2514, 1.346), (0.6136, 0.2514, 1.454), (0.5692, -0.2134, 1.346), (0.5692, -0.2134, 1.454), (0.583, 0.2321, 1.346), (0.583, 0.2321, 1.454), (0.5398, -0.09948, 1.346), (0.5398, -0.09948, 1.454), (0.4499, -0.00237, 1.346), (0.4499, -0.00237, 1.454), (0.5337, -0.00237, 1.346), (0.5337, -0.00237, 1.454), (0.5472, -0.1434, 1.346), (0.5472, -0.1434, 1.454), (0.598, -0.2513, 1.346), (0.598, -0.2513, 1.454), (0.5353, 0.04714, 1.346), (0.5353, 0.04714, 1.454), (0.5398, 0.09474, 1.346), (0.5398, 0.09474, 1.454), (0.598, 0.2465, 1.346), (0.598, 0.2465, 1.454), (0.6579, -0.2134, 1.346), (0.6579, -0.2134, 1.454), (0.6441, -0.2368, 1.346), (0.6441, -0.2368, 1.454), (0.67, -0.1818, 1.346), (0.67, -0.1818, 1.454), (0.6291, 0.2465, 1.346), (0.6291, 0.2465, 1.454), (0.6799, 0.1386, 1.346), (0.6799, 0.1386, 1.454), (0.67, 0.1771, 1.346), (0.67, 0.1771, 1.454), (0.6873, -0.09948, 1.346), (0.6873, -0.09948, 1.454), (0.6579, 0.2086, 1.346), (0.6579, 0.2086, 1.454), (0.6441, 0.2321, 1.346), (0.6441, 0.2321, 1.454), (0.6873, 0.09474, 1.346), (0.6873, 0.09474, 1.454), (0.6799, -0.1434, 1.346), (0.6799, -0.1434, 1.454), (0.6919, -0.05188, 1.346), (0.6919, -0.05188, 1.454), (0.6919, 0.04714, 1.346), (0.6919, 0.04714, 1.454), (0.8081, 0.1771, 1.346), (0.8081, 0.1771, 1.454), (0.7982, 0.1386, 1.346), (0.7982, 0.1386, 1.454), (0.6934, -0.00237, 1.346), (0.6934, -0.00237, 1.454), (0.8801, 0.2465, 1.346), (0.8801, 0.2465, 1.454), (0.8202, 0.2086, 1.346), (0.8202, 0.2086, 1.454), (0.8646, -0.2561, 1.346), (0.8646, -0.2561, 1.454), (0.849, -0.2513, 1.346), (0.849, -0.2513, 1.454), (0.834, 0.2321, 1.346), (0.834, 0.2321, 1.454), (0.8646, 0.2514, 1.346), (0.8646, 0.2514, 1.454), (0.7982, -0.1434, 1.346), (0.7982, -0.1434, 1.454), (0.7847, -0.00237, 1.346), (0.7847, -0.00237, 1.454), (0.7908, 0.09474, 1.346), (0.7908, 0.09474, 1.454), (0.8081, -0.1818, 1.346), (0.8081, -0.1818, 1.454), (0.8801, -0.2513, 1.346), (0.8801, -0.2513, 1.454), (0.849, 0.2465, 1.346), (0.849, 0.2465, 1.454), (0.7863, 0.04714, 1.346), (0.7863, 0.04714, 1.454), (0.7863, -0.05188, 1.346), (0.7863, -0.05188, 1.454), (0.8202, -0.2134, 1.346), (0.8202, -0.2134, 1.454), (0.834, -0.2368, 1.346), (0.834, -0.2368, 1.454), (0.7908, -0.09948, 1.346), (0.7908, -0.09948, 1.454), (0.9429, 0.04714, 1.346), (0.9429, 0.04714, 1.454), (0.921, -0.1818, 1.346), (0.921, -0.1818, 1.454), (0.9383, 0.09474, 1.346), (0.9383, 0.09474, 1.454), (0.9383, -0.09948, 1.346), (0.9383, -0.09948, 1.454), (0.9444, -0.00237, 1.346), (0.9444, -0.00237, 1.454), (0.921, 0.1771, 1.346), (0.921, 0.1771, 1.454), (0.9089, 0.2086, 1.346), (0.9089, 0.2086, 1.454), (0.8951, 0.2321, 1.346), (0.8951, 0.2321, 1.454), (0.9309, 0.1386, 1.346), (0.9309, 0.1386, 1.454), (0.9089, -0.2134, 1.346), (0.9089, -0.2134, 1.454), (0.9309, -0.1434, 1.346), (0.9309, -0.1434, 1.454), (0.8951, -0.2368, 1.346), (0.8951, -0.2368, 1.454), (0.9429, -0.05188, 1.346), (0.9429, -0.05188, 1.454)], [], [(2, 1, 0, 267, 265, 271, 273, 275, 259, 253, 249, 247, 217, 237, 229, 231, 215, 233, 223, 239, 241, 205, 207, 199, 189, 181, 179, 195, 203, 155, 157, 161, 173, 145, 167, 169, 175, 177, 117, 143, 141, 127, 125, 137, 131, 135, 123, 83, 95, 105, 97, 87, 85, 99, 91, 89, 65, 69, 61, 57, 73, 55, 59, 53, 23, 25, 43, 45, 37, 35, 33, 15, 17, 11, 291, 281, 313, 311, 279, 277, 319, 315, 305, 287, 297, 299, 327, 323, 335, 351, 349, 339, 345, 341, 331, 337, 365, 361, 363, 377, 383, 367, 369, 389, 415, 417, 423, 425, 391, 397, 395, 411, 427, 407, 435, 445, 443, 439, 437, 447, 453, 459, 475, 485, 477, 457, 455, 463, 469, 483, 471, 461, 509, 507, 505, 511, 499, 495, 503, 3), (6, 7, 502, 494, 498, 510, 504, 506, 508, 460, 470, 482, 468, 462, 454, 456, 476, 484, 474, 458, 452, 446, 436, 438, 442, 444, 434, 406, 426, 410, 394, 396, 390, 424, 422, 416, 414, 388, 368, 366, 382, 376, 362, 360, 364, 336, 330, 340, 344, 338, 348, 350, 334, 322, 326, 298, 296, 286, 304, 314, 318, 276, 278, 310, 312, 280, 290, 10, 16, 14, 32, 34, 36, 44, 42, 24, 22, 52, 58, 54, 72, 56, 60, 68, 64, 88, 90, 98, 84, 86, 96, 104, 94, 82, 122, 134, 130, 136, 124, 126, 140, 142, 116, 176, 174, 168, 166, 144, 172, 160, 156, 154, 202, 194, 178, 180, 188, 198, 206, 204, 240, 238, 222, 232, 214, 230, 228, 236, 216, 246, 248, 252, 258, 274, 272, 270, 264, 266, 4, 5), (0, 1, 5, 4), (1, 2, 6, 5), (2, 3, 7, 6), (3, 0, 4, 7), (514, 515, 501, 500), (162, 163, 171, 170), (18, 19, 301, 300), (22, 23, 53, 52), (224, 225, 227, 226), (200, 201, 193, 192), (96, 97, 105, 104), (28, 29, 21, 20), (232, 233, 215, 214), (234, 235, 213, 212), (486, 487, 493, 492), (210, 211, 221, 220), (50, 51, 67, 66), (242, 243, 251, 250), (456, 457, 477, 476), (144, 145, 173, 172), (320, 321, 325, 324), (404, 405, 421, 420), (418, 419, 399, 398), (400, 401, 403, 402), (316, 317, 321, 320), (386, 387, 371, 370), (378, 379, 381, 380), (516, 517, 513, 512), (228, 229, 237, 236), (480, 481, 517, 516), (484, 485, 475, 474), (416, 417, 393, 392), (434, 435, 407, 406), (212, 213, 211, 210), (504, 505, 507, 506), (502, 503, 495, 494), (250, 251, 263, 262), (304, 305, 315, 314), (164, 165, 153, 152), (122, 123, 135, 134), (26, 27, 31, 30), (240, 241, 187, 186), (254, 255, 257, 256), (408, 409, 405, 404), (500, 501, 519, 518), (496, 497, 515, 514), (120, 121, 81, 80), (492, 493, 473, 472), (474, 475, 487, 486), (222, 223, 233, 232), (394, 395, 397, 396), (272, 273, 271, 270), (376, 377, 363, 362), (392, 393, 413, 412), (90, 91, 111, 110), (138, 139, 119, 118), (106, 107, 109, 108), (44, 45, 43, 42), (432, 433, 449, 448), (390, 391, 425, 424), (68, 69, 65, 64), (300, 301, 303, 302), (38, 39, 33, 32), (64, 65, 89, 88), (260, 261, 245, 244), (308, 309, 293, 292), (364, 365, 337, 336), (130, 131, 137, 136), (92, 93, 79, 78), (40, 41, 39, 38), (218, 219, 225, 224), (124, 125, 127, 126), (352, 353, 355, 354), (252, 253, 259, 258), (286, 287, 305, 304), (374, 375, 387, 386), (358, 359, 347, 346), (108, 109, 93, 92), (282, 283, 289, 288), (482, 483, 469, 468), (346, 347, 353, 352), (398, 399, 409, 408), (102, 103, 101, 100), (422, 423, 417, 416), (174, 175, 169, 168), (214, 215, 231, 230), (258, 259, 275, 274), (154, 155, 203, 202), (294, 295, 285, 284), (328, 329, 379, 378), (136, 137, 125, 124), (230, 231, 229, 228), (436, 437, 439, 438), (46, 47, 49, 48), (372, 373, 415, 414), (248, 249, 253, 252), (388, 389, 369, 368), (226, 227, 239, 238), (506, 507, 509, 508), (368, 369, 367, 366), (512, 513, 497, 496), (202, 203, 195, 194), (168, 169, 167, 166), (104, 105, 95, 94), (472, 473, 479, 478), (110, 111, 75, 74), (98, 99, 85, 84), (216, 217, 247, 246), (134, 135, 131, 130), (140, 141, 143, 142), (160, 161, 157, 156), (350, 351, 335, 334), (78, 79, 103, 102), (48, 49, 77, 76), (100, 101, 99, 98), (380, 381, 375, 374), (60, 61, 69, 68), (420, 421, 401, 400), (10, 11, 17, 16), (32, 33, 35, 34), (236, 237, 217, 216), (126, 127, 141, 140), (412, 413, 419, 418), (54, 55, 73, 72), (426, 427, 411, 410), (4, 266, 268, 254, 256, 260, 244, 242, 250, 262, 234, 212, 210, 220, 218, 224, 226, 238, 240, 186, 182, 190, 200, 192, 208, 184, 196, 162, 170, 158, 146, 148, 164, 152, 174, 176, 150, 138, 118, 128, 112, 114, 132, 120, 80, 106, 108, 92, 78, 102, 100, 98, 90, 110, 74, 46, 48, 76, 62, 50, 66, 70, 28, 20, 26, 30, 40, 38, 32, 14, 12, 8, 18, 300, 302, 308, 292, 294, 284, 282, 288, 306, 316, 320, 324, 322, 334, 332, 358, 346, 352, 354, 342, 356, 328, 378, 380, 374, 386, 370, 384, 372, 414, 416, 392, 412, 418, 398, 408, 404, 420, 400, 402, 430, 428, 432, 448, 440, 450, 458, 474, 486, 492, 472, 478, 488, 490, 466, 464, 480, 516, 512, 496, 514, 500, 518, 502, 7), (478, 479, 489, 488), (152, 153, 175, 174), (12, 13, 9, 8), (52, 53, 59, 58), (112, 113, 115, 114), (494, 495, 499, 498), (326, 327, 299, 298), (246, 247, 249, 248), (180, 181, 189, 188), (264, 265, 267, 266), (266, 267, 269, 268), (490, 491, 467, 466), (80, 81, 107, 106), (142, 143, 117, 116), (56, 57, 61, 60), (302, 303, 309, 308), (238, 239, 223, 222), (276, 277, 279, 278), (166, 167, 145, 144), (176, 177, 151, 150), (324, 325, 323, 322), (508, 509, 461, 460), (94, 95, 83, 82), (284, 285, 283, 282), (82, 83, 123, 122), (76, 77, 63, 62), (468, 469, 463, 462), (34, 35, 37, 36), (292, 293, 295, 294), (158, 159, 147, 146), (118, 119, 129, 128), (184, 185, 197, 196), (270, 271, 265, 264), (114, 115, 133, 132), (70, 71, 29, 28), (464, 465, 481, 480), (336, 337, 331, 330), (14, 15, 13, 12), (278, 279, 311, 310), (274, 275, 273, 272), (444, 445, 435, 434), (402, 403, 431, 430), (84, 85, 87, 86), (182, 183, 191, 190), (488, 489, 491, 490), (312, 313, 281, 280), (298, 299, 297, 296), (268, 269, 255, 254), (186, 187, 183, 182), (146, 147, 149, 148), (348, 349, 351, 350), (396, 397, 391, 390), (454, 455, 457, 456), (448, 449, 441, 440), (132, 133, 121, 120), (288, 289, 307, 306), (156, 157, 155, 154), (356, 357, 329, 328), (194, 195, 179, 178), (428, 429, 433, 432), (344, 345, 339, 338), (334, 335, 333, 332), (30, 31, 41, 40), (462, 463, 455, 454), (58, 59, 55, 54), (338, 339, 349, 348), (446, 447, 437, 436), (362, 363, 361, 360), (204, 205, 241, 240), (410, 411, 395, 394), (340, 341, 345, 344), (430, 431, 429, 428), (192, 193, 209, 208), (290, 291, 11, 10), (342, 343, 357, 356), (74, 75, 47, 46), (62, 63, 51, 50), (148, 149, 165, 164), (116, 117, 177, 176), (470, 471, 483, 482), (72, 73, 57, 56), (314, 315, 319, 318), (86, 87, 97, 96), (318, 319, 277, 276), (330, 331, 341, 340), (66, 67, 71, 70), (498, 499, 511, 510), (16, 17, 15, 14), (88, 89, 91, 90), (178, 179, 181, 180), (190, 191, 201, 200), (256, 257, 261, 260), (220, 221, 219, 218), (196, 197, 163, 162), (150, 151, 139, 138), (384, 385, 373, 372), (360, 361, 365, 364), (354, 355, 343, 342), (3, 503, 519, 501, 515, 497, 513, 517, 481, 465, 467, 491, 489, 479, 473, 493, 487, 475, 459, 451, 441, 449, 433, 429, 431, 403, 401, 421, 405, 409, 399, 419, 413, 393, 417, 415, 373, 385, 371, 387, 375, 381, 379, 329, 357, 343, 355, 353, 347, 359, 333, 335, 323, 325, 321, 317, 307, 289, 283, 285, 295, 293, 309, 303, 301, 19, 9, 13, 15, 33, 39, 41, 31, 27, 21, 29, 71, 67, 51, 63, 77, 49, 47, 75, 111, 91, 99, 101, 103, 79, 93, 109, 107, 81, 121, 133, 115, 113, 129, 119, 139, 151, 177, 175, 153, 165, 149, 147, 159, 171, 163, 197, 185, 209, 193, 201, 191, 183, 187, 241, 239, 227, 225, 219, 221, 211, 213, 235, 263, 251, 243, 245, 261, 257, 255, 269, 267, 0), (24, 25, 23, 22), (438, 439, 443, 442), (322, 323, 327, 326), (440, 441, 451, 450), (366, 367, 383, 382), (466, 467, 465, 464), (518, 519, 503, 502), (20, 21, 27, 26), (370, 371, 385, 384), (170, 171, 159, 158), (296, 297, 287, 286), (280, 281, 291, 290), (458, 459, 453, 452), (42, 43, 25, 24), (424, 425, 423, 422), (460, 461, 471, 470), (188, 189, 199, 198), (198, 199, 207, 206), (510, 511, 505, 504), (8, 9, 19, 18), (206, 207, 205, 204), (332, 333, 359, 358), (406, 407, 427, 426), (128, 129, 113, 112), (262, 263, 235, 234), (414, 415, 389, 388), (306, 307, 317, 316), (244, 245, 243, 242), (310, 311, 313, 312), (36, 37, 45, 44), (382, 383, 377, 376), (442, 443, 445, 444), (208, 209, 185, 184), (172, 173, 161, 160), (450, 451, 459, 458), (452, 453, 447, 446), (476, 477, 485, 484)])
me_cube_002.use_remesh_preserve_volume = False
me_cube_002.use_remesh_preserve_attributes = False
me_cube_002.use_mirror_vertex_groups = False
me_cube_002.update()
me_cube_001 = bpy.data.meshes.new('Cube.001')
me_cube_001.from_pydata([(-0.8763, 0.1809, 0.7901), (-0.8616, 0.1769, 0.7901), (-0.8475, 0.1652, 0.7901), (-0.8345, 0.1463, 0.7901), (-0.8231, 0.1207, 0.7901), (-0.8137, 0.08964, 0.7901), (-0.8067, 0.05415, 0.7901), (-0.8024, 0.01565, 0.7901), (-0.801, -0.0244, 0.7901), (-0.8024, -0.06444, 0.7901), (-0.8067, -0.1029, 0.7901), (-0.8137, -0.1384, 0.7901), (-0.8231, -0.1695, 0.7901), (-0.8345, -0.1951, 0.7901), (-0.8475, -0.214, 0.7901), (-0.8616, -0.2257, 0.7901), (-0.8763, -0.2296, 0.7901), (-0.891, -0.2257, 0.7901), (-0.9052, -0.214, 0.7901), (-0.9182, -0.1951, 0.7901), (-0.9296, -0.1695, 0.7901), (-0.939, -0.1384, 0.7901), (-0.9459, -0.1029, 0.7901), (-0.9502, -0.06444, 0.7901), (-0.9517, -0.0244, 0.7901), (-0.9502, 0.01565, 0.7901), (-0.9459, 0.05415, 0.7901), (-0.939, 0.08964, 0.7901), (-0.9296, 0.1207, 0.7901), (-0.9182, 0.1463, 0.7901), (-0.9052, 0.1652, 0.7901), (-0.891, 0.1769, 0.7901), (0.8434, 0.1809, 0.7901), (0.8581, 0.1769, 0.7901), (0.8722, 0.1652, 0.7901), (0.8852, 0.1463, 0.7901), (0.8966, 0.1207, 0.7901), (0.906, 0.08964, 0.7901), (0.913, 0.05415, 0.7901), (0.9173, 0.01565, 0.7901), (0.9187, -0.0244, 0.7901), (0.9173, -0.06444, 0.7901), (0.913, -0.1029, 0.7901), (0.906, -0.1384, 0.7901), (0.8966, -0.1695, 0.7901), (0.8852, -0.1951, 0.7901), (0.8722, -0.214, 0.7901), (0.8581, -0.2257, 0.7901), (0.8434, -0.2296, 0.7901), (0.8287, -0.2257, 0.7901), (0.8145, -0.214, 0.7901), (0.8015, -0.1951, 0.7901), (0.7901, -0.1695, 0.7901), (0.7807, -0.1384, 0.7901), (0.7738, -0.1029, 0.7901), (0.7695, -0.06444, 0.7901), (0.768, -0.0244, 0.7901), (0.7695, 0.01565, 0.7901), (0.7738, 0.05415, 0.7901), (0.7807, 0.08964, 0.7901), (0.7901, 0.1207, 0.7901), (0.8015, 0.1463, 0.7901), (0.8145, 0.1652, 0.7901), (0.8287, 0.1769, 0.7901), (0.6347, 0.1809, 0.7901), (0.6494, 0.1769, 0.7901), (0.6636, 0.1652, 0.7901), (0.6766, 0.1463, 0.7901), (0.688, 0.1207, 0.7901), (0.6974, 0.08964, 0.7901), (0.7043, 0.05415, 0.7901), (0.7086, 0.01565, 0.7901), (0.7101, -0.0244, 0.7901), (0.7086, -0.06444, 0.7901), (0.7043, -0.1029, 0.7901), (0.6974, -0.1384, 0.7901), (0.688, -0.1695, 0.7901), (0.6766, -0.1951, 0.7901), (0.6636, -0.214, 0.7901), (0.6494, -0.2257, 0.7901), (0.6347, -0.2296, 0.7901), (0.62, -0.2257, 0.7901), (0.6059, -0.214, 0.7901), (0.5929, -0.1951, 0.7901), (0.5815, -0.1695, 0.7901), (0.5721, -0.1384, 0.7901), (0.5651, -0.1029, 0.7901), (0.5608, -0.06444, 0.7901), (0.5594, -0.0244, 0.7901), (0.5608, 0.01565, 0.7901), (0.5651, 0.05415, 0.7901), (0.5721, 0.08964, 0.7901), (0.5815, 0.1207, 0.7901), (0.5929, 0.1463, 0.7901), (0.6059, 0.1652, 0.7901), (0.62, 0.1769, 0.7901), (0.4149, 0.1809, 0.7901), (0.4296, 0.1769, 0.7901), (0.4437, 0.1652, 0.7901), (0.4568, 0.1463, 0.7901), (0.4682, 0.1207, 0.7901), (0.4776, 0.08964, 0.7901), (0.4845, 0.05415, 0.7901), (0.4888, 0.01565, 0.7901), (0.4903, -0.0244, 0.7901), (0.4888, -0.06444, 0.7901), (0.4845, -0.1029, 0.7901), (0.4776, -0.1384, 0.7901), (0.4682, -0.1695, 0.7901), (0.4568, -0.1951, 0.7901), (0.4437, -0.214, 0.7901), (0.4296, -0.2257, 0.7901), (0.4149, -0.2296, 0.7901), (0.4002, -0.2257, 0.7901), (0.3861, -0.214, 0.7901), (0.3731, -0.1951, 0.7901), (0.3616, -0.1695, 0.7901), (0.3523, -0.1384, 0.7901), (0.3453, -0.1029, 0.7901), (0.341, -0.06444, 0.7901), (0.3396, -0.0244, 0.7901), (0.341, 0.01565, 0.7901), (0.3453, 0.05415, 0.7901), (0.3523, 0.08964, 0.7901), (0.3616, 0.1207, 0.7901), (0.3731, 0.1463, 0.7901), (0.3861, 0.1652, 0.7901), (0.4002, 0.1769, 0.7901), (0.1414, 0.1809, 0.7901), (0.1561, 0.1769, 0.7901), (0.1702, 0.1652, 0.7901), (0.1832, 0.1463, 0.7901), (0.1946, 0.1207, 0.7901), (0.204, 0.08964, 0.7901), (0.211, 0.05415, 0.7901), (0.2153, 0.01565, 0.7901), (0.2167, -0.0244, 0.7901), (0.2153, -0.06444, 0.7901), (0.211, -0.1029, 0.7901), (0.204, -0.1384, 0.7901), (0.1946, -0.1695, 0.7901), (0.1832, -0.1951, 0.7901), (0.1702, -0.214, 0.7901), (0.1561, -0.2257, 0.7901), (0.1414, -0.2296, 0.7901), (0.1267, -0.2257, 0.7901), (0.1125, -0.214, 0.7901), (0.09951, -0.1951, 0.7901), (0.08809, -0.1695, 0.7901), (0.07872, -0.1384, 0.7901), (0.07176, -0.1029, 0.7901), (0.06747, -0.06444, 0.7901), (0.06603, -0.0244, 0.7901), (0.06747, 0.01565, 0.7901), (0.07176, 0.05415, 0.7901), (0.07872, 0.08964, 0.7901), (0.08809, 0.1207, 0.7901), (0.09951, 0.1463, 0.7901), (0.1125, 0.1652, 0.7901), (0.1267, 0.1769, 0.7901), (-0.07901, 0.1809, 0.7901), (-0.06431, 0.1769, 0.7901), (-0.05018, 0.1652, 0.7901), (-0.03715, 0.1463, 0.7901), (-0.02574, 0.1207, 0.7901), (-0.01637, 0.08964, 0.7901), (-0.009405, 0.05415, 0.7901), (-0.005117, 0.01565, 0.7901), (-0.00367, -0.0244, 0.7901), (-0.005117, -0.06444, 0.7901), (-0.009405, -0.1029, 0.7901), (-0.01637, -0.1384, 0.7901), (-0.02574, -0.1695, 0.7901), (-0.03715, -0.1951, 0.7901), (-0.05018, -0.214, 0.7901), (-0.06431, -0.2257, 0.7901), (-0.07901, -0.2296, 0.7901), (-0.09371, -0.2257, 0.7901), (-0.1078, -0.214, 0.7901), (-0.1209, -0.1951, 0.7901), (-0.1323, -0.1695, 0.7901), (-0.1417, -0.1384, 0.7901), (-0.1486, -0.1029, 0.7901), (-0.1529, -0.06444, 0.7901), (-0.1544, -0.0244, 0.7901), (-0.1529, 0.01565, 0.7901), (-0.1486, 0.05415, 0.7901), (-0.1417, 0.08964, 0.7901), (-0.1323, 0.1207, 0.7901), (-0.1209, 0.1463, 0.7901), (-0.1078, 0.1652, 0.7901), (-0.09371, 0.1769, 0.7901), (-0.2969, 0.1809, 0.7901), (-0.2822, 0.1769, 0.7901), (-0.2681, 0.1652, 0.7901), (-0.2551, 0.1463, 0.7901), (-0.2436, 0.1207, 0.7901), (-0.2343, 0.08964, 0.7901), (-0.2273, 0.05415, 0.7901), (-0.223, 0.01565, 0.7901), (-0.2216, -0.0244, 0.7901), (-0.223, -0.06444, 0.7901), (-0.2273, -0.1029, 0.7901), (-0.2343, -0.1384, 0.7901), (-0.2436, -0.1695, 0.7901), (-0.2551, -0.1951, 0.7901), (-0.2681, -0.214, 0.7901), (-0.2822, -0.2257, 0.7901), (-0.2969, -0.2296, 0.7901), (-0.3116, -0.2257, 0.7901), (-0.3258, -0.214, 0.7901), (-0.3388, -0.1951, 0.7901), (-0.3502, -0.1695, 0.7901), (-0.3596, -0.1384, 0.7901), (-0.3665, -0.1029, 0.7901), (-0.3708, -0.06444, 0.7901), (-0.3723, -0.0244, 0.7901), (-0.3708, 0.01565, 0.7901), (-0.3665, 0.05415, 0.7901), (-0.3596, 0.08964, 0.7901), (-0.3502, 0.1207, 0.7901), (-0.3388, 0.1463, 0.7901), (-0.3258, 0.1652, 0.7901), (-0.3116, 0.1769, 0.7901), (-0.5046, 0.1809, 0.7901), (-0.4899, 0.1769, 0.7901), (-0.4758, 0.1652, 0.7901), (-0.4628, 0.1463, 0.7901), (-0.4514, 0.1207, 0.7901), (-0.442, 0.08964, 0.7901), (-0.435, 0.05415, 0.7901), (-0.4307, 0.01565, 0.7901), (-0.4293, -0.0244, 0.7901), (-0.4307, -0.06444, 0.7901), (-0.435, -0.1029, 0.7901), (-0.442, -0.1384, 0.7901), (-0.4514, -0.1695, 0.7901), (-0.4628, -0.1951, 0.7901), (-0.4758, -0.214, 0.7901), (-0.4899, -0.2257, 0.7901), (-0.5046, -0.2296, 0.7901), (-0.5193, -0.2257, 0.7901), (-0.5335, -0.214, 0.7901), (-0.5465, -0.1951, 0.7901), (-0.5579, -0.1695, 0.7901), (-0.5673, -0.1384, 0.7901), (-0.5742, -0.1029, 0.7901), (-0.5785, -0.06444, 0.7901), (-0.58, -0.0244, 0.7901), (-0.5785, 0.01565, 0.7901), (-0.5742, 0.05415, 0.7901), (-0.5673, 0.08964, 0.7901), (-0.5579, 0.1207, 0.7901), (-0.5465, 0.1463, 0.7901), (-0.5335, 0.1652, 0.7901), (-0.5193, 0.1769, 0.7901), (-0.6929, 0.1809, 0.7901), (-0.6782, 0.1769, 0.7901), (-0.664, 0.1652, 0.7901), (-0.651, 0.1463, 0.7901), (-0.6396, 0.1207, 0.7901), (-0.6302, 0.08964, 0.7901), (-0.6233, 0.05415, 0.7901), (-0.619, 0.01565, 0.7901), (-0.6175, -0.0244, 0.7901), (-0.619, -0.06444, 0.7901), (-0.6233, -0.1029, 0.7901), (-0.6302, -0.1384, 0.7901), (-0.6396, -0.1695, 0.7901), (-0.651, -0.1951, 0.7901), (-0.664, -0.214, 0.7901), (-0.6782, -0.2257, 0.7901), (-0.6929, -0.2296, 0.7901), (-0.7076, -0.2257, 0.7901), (-0.7217, -0.214, 0.7901), (-0.7347, -0.1951, 0.7901), (-0.7462, -0.1695, 0.7901), (-0.7555, -0.1384, 0.7901), (-0.7625, -0.1029, 0.7901), (-0.7668, -0.06444, 0.7901), (-0.7682, -0.0244, 0.7901), (-0.7668, 0.01565, 0.7901), (-0.7625, 0.05415, 0.7901), (-0.7555, 0.08964, 0.7901), (-0.7462, 0.1207, 0.7901), (-0.7347, 0.1463, 0.7901), (-0.7217, 0.1652, 0.7901), (-0.7076, 0.1769, 0.7901), (-0.8023, -0.9785, -0.7808), (-0.8238, -1.0, -0.7934), (-0.7934, -1.0, -0.8238), (-0.7808, -0.9785, -0.8023), (-0.8023, -0.9785, 0.7808), (-0.7808, -0.9785, 0.8023), (-0.7934, -1.0, 0.8238), (-0.8238, -1.0, 0.7934), (-0.8023, 0.9785, -0.7808), (-0.7808, 0.9785, -0.8023), (-0.7934, 1.0, -0.8238), (-0.8238, 1.0, -0.7934), (-0.8023, 0.9785, 0.7808), (-0.8238, 1.0, 0.7934), (-0.7934, 1.0, 0.8238), (-0.7808, 0.9785, 0.8023), (0.8023, -0.9785, -0.7808), (0.7808, -0.9785, -0.8023), (0.7934, -1.0, -0.8238), (0.8238, -1.0, -0.7934), (0.8023, -0.9785, 0.7808), (0.8238, -1.0, 0.7934), (0.7934, -1.0, 0.8238), (0.7808, -0.9785, 0.8023), (0.7808, 0.9785, -0.8023), (0.8023, 0.9785, -0.7808), (0.8238, 1.0, -0.7934), (0.7934, 1.0, -0.8238), (0.7808, 0.9785, 0.8023), (0.7934, 1.0, 0.8238), (0.8238, 1.0, 0.7934), (0.8023, 0.9785, 0.7808), (-0.9785, -0.7815, -0.803), (-1.0, -0.7941, -0.8245), (-1.0, -0.8245, -0.7941), (-0.9785, -0.803, -0.7815), (-0.9785, -0.803, 0.7815), (-1.0, -0.8245, 0.7941), (-1.0, -0.7941, 0.8245), (-0.9785, -0.7815, 0.803), (-0.9785, 0.7815, 0.803), (-1.0, 0.7941, 0.8245), (-1.0, 0.8245, 0.7941), (-0.9785, 0.803, 0.7815), (-0.9785, 0.7815, -0.803), (-0.9785, 0.803, -0.7815), (-1.0, 0.8245, -0.7941), (-1.0, 0.7941, -0.8245), (0.9785, 0.803, -0.7815), (0.9785, 0.7815, -0.803), (1.0, 0.7941, -0.8245), (1.0, 0.8245, -0.7941), (0.9785, 0.803, 0.7815), (1.0, 0.8245, 0.7941), (1.0, 0.7941, 0.8245), (0.9785, 0.7815, 0.803), (0.9785, -0.7815, 0.803), (1.0, -0.7941, 0.8245), (1.0, -0.8245, 0.7941), (0.9785, -0.803, 0.7815), (0.9785, -0.7815, -0.803), (0.9785, -0.803, -0.7815), (1.0, -0.8245, -0.7941), (1.0, -0.7941, -0.8245), (-0.8023, -0.7611, -0.7808), (-0.7808, -0.7611, -0.8023), (-0.7808, -0.7396, -0.7808), (-0.8023, -0.7611, 0.7808), (-0.7808, -0.7396, 0.7808), (-0.7808, -0.7611, 0.8023), (-0.8023, 0.7611, 0.7808), (-0.7808, 0.7611, 0.8023), (-0.7808, 0.7396, 0.7808), (-0.8023, 0.7611, -0.7808), (-0.7808, 0.7396, -0.7808), (-0.7808, 0.7611, -0.8023), (0.7808, 0.7611, -0.8023), (0.7808, 0.7396, -0.7808), (0.8023, 0.7611, -0.7808), (0.7808, 0.7611, 0.8023), (0.8023, 0.7611, 0.7808), (0.7808, 0.7396, 0.7808), (0.8023, -0.7611, 0.7808), (0.7808, -0.7611, 0.8023), (0.7808, -0.7396, 0.7808), (0.8023, -0.7611, -0.7808), (0.7808, -0.7396, -0.7808), (0.7808, -0.7611, -0.8023), (-1.0, 0.9481, -0.9785), (-1.0, 0.9785, -0.9481), (-0.9785, 1.0, -0.9481), (-0.9481, 1.0, -0.9785), (-0.9785, 0.9785, -1.0), (-1.0, -0.9481, -0.9785), (-0.9785, -0.9785, -1.0), (-0.9481, -1.0, -0.9785), (-0.9785, -1.0, -0.9481), (-1.0, -0.9785, -0.9481), (-1.0, -0.9785, 0.9481), (-0.9785, -1.0, 0.9481), (-0.9481, -1.0, 0.9785), (-0.9785, -0.9785, 1.0), (-1.0, -0.9481, 0.9785), (-1.0, 0.9481, 0.9785), (-0.9785, 0.9785, 1.0), (-0.9481, 1.0, 0.9785), (-0.9785, 1.0, 0.9481), (-1.0, 0.9785, 0.9481), (0.9481, 1.0, 0.9785), (0.9785, 0.9785, 1.0), (1.0, 0.9481, 0.9785), (1.0, 0.9785, 0.9481), (0.9785, 1.0, 0.9481), (0.9481, 1.0, -0.9785), (0.9785, 1.0, -0.9481), (1.0, 0.9785, -0.9481), (1.0, 0.9481, -0.9785), (0.9785, 0.9785, -1.0), (1.0, -0.9481, -0.9785), (1.0, -0.9785, -0.9481), (0.9785, -1.0, -0.9481), (0.9481, -1.0, -0.9785), (0.9785, -0.9785, -1.0), (1.0, -0.9481, 0.9785), (0.9785, -0.9785, 1.0), (0.9481, -1.0, 0.9785), (0.9785, -1.0, 0.9481), (1.0, -0.9785, 0.9481), (-0.9785, 0.7815, -0.803), (-0.957, 0.7815, -0.7815), (-0.9785, 0.803, -0.7815), (-0.9785, -0.7815, -0.803), (-0.9785, -0.803, -0.7815), (-0.957, -0.7815, -0.7815), (-0.9785, -0.803, 0.7815), (-0.9785, -0.7815, 0.803), (-0.957, -0.7815, 0.7815), (-0.9785, 0.7815, 0.803), (-0.9785, 0.803, 0.7815), (-0.957, 0.7815, 0.7815), (0.9785, 0.803, 0.7815), (0.9785, 0.7815, 0.803), (0.957, 0.7815, 0.7815), (0.9785, 0.803, -0.7815), (0.957, 0.7815, -0.7815), (0.9785, 0.7815, -0.803), (0.9785, -0.7815, -0.803), (0.957, -0.7815, -0.7815), (0.9785, -0.803, -0.7815), (0.9785, -0.7815, 0.803), (0.9785, -0.803, 0.7815), (0.957, -0.7815, 0.7815), (-0.7668, 0.01565, 1.0), (-0.6782, -0.2257, 1.0), (-0.7682, -0.0244, 1.0), (-0.6929, -0.2296, 1.0), (-0.6175, -0.0244, 1.0), (-0.619, 0.01565, 1.0), (-0.619, -0.06444, 1.0), (-0.7217, -0.214, 1.0), (-0.7347, -0.1951, 1.0), (-0.7462, -0.1695, 1.0), (-0.7076, -0.2257, 1.0), (-0.664, -0.214, 1.0), (-0.6302, -0.1384, 1.0), (-0.651, -0.1951, 1.0), (-0.6396, -0.1695, 1.0), (-0.6302, 0.08964, 1.0), (-0.7217, 0.1652, 1.0), (-0.7076, 0.1769, 1.0), (-0.6396, 0.1207, 1.0), (-0.7625, 0.05415, 1.0), (-0.6233, 0.05415, 1.0), (-0.7625, -0.1029, 1.0), (-0.7668, -0.06444, 1.0), (-0.7555, -0.1384, 1.0), (-0.6233, -0.1029, 1.0), (-0.6929, 0.1809, 1.0), (-0.651, 0.1463, 1.0), (-0.7347, 0.1463, 1.0), (-0.7555, 0.08964, 1.0), (-0.7462, 0.1207, 1.0), (-0.664, 0.1652, 1.0), (-0.6782, 0.1769, 1.0), (-0.801, -0.0244, 1.0), (-0.3502, 0.1207, 1.0), (-0.3596, 0.08964, 1.0), (-0.8024, -0.06444, 1.0), (-0.8024, 0.01565, 1.0), (-0.9182, -0.1951, 1.0), (-0.3388, 0.1463, 1.0), (-0.8231, -0.1695, 1.0), (-0.9296, -0.1695, 1.0), (-0.891, -0.2257, 1.0), (-0.9052, -0.214, 1.0), (-0.939, -0.1384, 1.0), (-0.9459, -0.1029, 1.0), (-0.8067, -0.1029, 1.0), (-0.8137, -0.1384, 1.0), (-0.3258, 0.1652, 1.0), (-0.3502, -0.1695, 1.0), (-0.939, 0.08964, 1.0), (-0.9502, 0.01565, 1.0), (-0.9459, 0.05415, 1.0), (-0.3723, -0.0244, 1.0), (-0.8763, -0.2296, 1.0), (-0.4899, 0.1769, 1.0), (-0.5046, 0.1809, 1.0), (-0.3708, 0.01565, 1.0), (-0.3596, -0.1384, 1.0), (-0.4307, -0.06444, 1.0), (-0.8067, 0.05415, 1.0), (-0.2436, 0.1207, 1.0), (-0.8137, 0.08964, 1.0), (-0.2551, -0.1951, 1.0), (-0.2551, 0.1463, 1.0), (-0.3116, 0.1769, 1.0), (-0.2969, 0.1809, 1.0), (-0.2681, 0.1652, 1.0), (-0.4758, 0.1652, 1.0), (-0.442, 0.08964, 1.0), (-0.4514, 0.1207, 1.0), (-0.4628, 0.1463, 1.0), (-0.3665, -0.1029, 1.0), (-0.2822, -0.2257, 1.0), (-0.2681, -0.214, 1.0), (-0.3708, -0.06444, 1.0), (-0.8475, -0.214, 1.0), (-0.8616, -0.2257, 1.0), (-0.4293, -0.0244, 1.0), (-0.4307, 0.01565, 1.0), (-0.435, 0.05415, 1.0), (-0.9517, -0.0244, 1.0), (-0.5193, 0.1769, 1.0), (-0.9052, 0.1652, 1.0), (-0.9296, 0.1207, 1.0), (-0.9182, 0.1463, 1.0), (-0.891, 0.1769, 1.0), (-0.8763, 0.1809, 1.0), (-0.9502, -0.06444, 1.0), (-0.5335, 0.1652, 1.0), (-0.8345, 0.1463, 1.0), (-0.8231, 0.1207, 1.0), (-0.2273, -0.1029, 1.0), (-0.8475, 0.1652, 1.0), (-0.3388, -0.1951, 1.0), (-0.5742, -0.1029, 1.0), (-0.3258, -0.214, 1.0), (-0.5785, -0.06444, 1.0), (-0.2822, 0.1769, 1.0), (-0.4628, -0.1951, 1.0), (-0.4514, -0.1695, 1.0), (-0.2969, -0.2296, 1.0), (-0.5785, 0.01565, 1.0), (-0.5742, 0.05415, 1.0), (-0.5673, 0.08964, 1.0), (-0.58, -0.0244, 1.0), (-0.5673, -0.1384, 1.0), (-0.5335, -0.214, 1.0), (-0.5579, -0.1695, 1.0), (-0.5465, -0.1951, 1.0), (-0.8345, -0.1951, 1.0), (-0.435, -0.1029, 1.0), (-0.442, -0.1384, 1.0), (-0.3116, -0.2257, 1.0), (-0.4899, -0.2257, 1.0), (-0.5193, -0.2257, 1.0), (-0.4758, -0.214, 1.0), (-0.5046, -0.2296, 1.0), (-0.1486, -0.1029, 1.0), (-0.8616, 0.1769, 1.0), (-0.1529, -0.06444, 1.0), (-0.223, 0.01565, 1.0), (-0.2216, -0.0244, 1.0), (-0.1544, -0.0244, 1.0), (-0.5465, 0.1463, 1.0), (-0.5579, 0.1207, 1.0), (-0.1486, 0.05415, 1.0), (-0.1529, 0.01565, 1.0), (-0.2436, -0.1695, 1.0), (-0.1417, -0.1384, 1.0), (-0.223, -0.06444, 1.0), (-0.2343, 0.08964, 1.0), (-0.2343, -0.1384, 1.0), (-0.2273, 0.05415, 1.0), (-0.3665, 0.05415, 1.0), (0.204, 0.08964, 1.0), (0.1946, 0.1207, 1.0), (-0.03715, -0.1951, 1.0), (-0.1417, 0.08964, 1.0), (0.211, -0.1029, 1.0), (0.2153, -0.06444, 1.0), (0.07872, -0.1384, 1.0), (0.1414, 0.1809, 1.0), (0.08809, -0.1695, 1.0), (0.1832, -0.1951, 1.0), (-0.1323, -0.1695, 1.0), (0.211, 0.05415, 1.0), (-0.06431, -0.2257, 1.0), (-0.1078, -0.214, 1.0), (-0.1209, -0.1951, 1.0), (-0.05018, -0.214, 1.0), (0.1702, 0.1652, 1.0), (0.1832, 0.1463, 1.0), (0.2153, 0.01565, 1.0), (0.1702, -0.214, 1.0), (0.06747, -0.06444, 1.0), (0.07872, 0.08964, 1.0), (0.1561, 0.1769, 1.0), (0.1946, -0.1695, 1.0), (0.07176, -0.1029, 1.0), (0.06603, -0.0244, 1.0), (0.204, -0.1384, 1.0), (-0.1323, 0.1207, 1.0), (0.1125, -0.214, 1.0), (0.09951, -0.1951, 1.0), (0.06747, 0.01565, 1.0), (0.07176, 0.05415, 1.0), (0.1125, 0.1652, 1.0), (-0.06431, 0.1769, 1.0), (-0.009405, -0.1029, 1.0), (-0.05018, 0.1652, 1.0), (-0.005117, -0.06444, 1.0), (-0.07901, -0.2296, 1.0), (-0.09371, -0.2257, 1.0), (-0.005117, 0.01565, 1.0), (-0.009405, 0.05415, 1.0), (0.1414, -0.2296, 1.0), (0.1267, -0.2257, 1.0), (-0.1078, 0.1652, 1.0), (-0.00367, -0.0244, 1.0), (-0.01637, -0.1384, 1.0), (-0.02574, -0.1695, 1.0), (0.1561, -0.2257, 1.0), (-0.09371, 0.1769, 1.0), (-0.07901, 0.1809, 1.0), (-0.1209, 0.1463, 1.0), (-0.02574, 0.1207, 1.0), (-0.03715, 0.1463, 1.0), (-0.01637, 0.08964, 1.0), (0.1267, 0.1769, 1.0), (0.08809, 0.1207, 1.0), (0.09951, 0.1463, 1.0), (0.3523, 0.08964, 1.0), (0.4002, -0.2257, 1.0), (0.2167, -0.0244, 1.0), (0.3523, -0.1384, 1.0), (0.3616, -0.1695, 1.0), (0.3861, 0.1652, 1.0), (0.4149, -0.2296, 1.0), (0.341, 0.01565, 1.0), (0.3453, -0.1029, 1.0), (0.3396, -0.0244, 1.0), (0.3453, 0.05415, 1.0), (0.3616, 0.1207, 1.0), (0.3731, 0.1463, 1.0), (0.341, -0.06444, 1.0), (0.3861, -0.214, 1.0), (0.3731, -0.1951, 1.0), (0.4002, 0.1769, 1.0), (0.4845, -0.1029, 1.0), (0.4776, -0.1384, 1.0), (0.4568, 0.1463, 1.0), (0.4149, 0.1809, 1.0), (0.4845, 0.05415, 1.0), (0.4568, -0.1951, 1.0), (0.4776, 0.08964, 1.0), (0.4888, -0.06444, 1.0), (0.4296, 0.1769, 1.0), (0.4437, 0.1652, 1.0), (0.4682, 0.1207, 1.0), (0.4437, -0.214, 1.0), (0.4296, -0.2257, 1.0), (0.4682, -0.1695, 1.0), (0.4888, 0.01565, 1.0), (0.4903, -0.0244, 1.0), (0.5608, 0.01565, 1.0), (0.6347, 0.1809, 1.0), (0.6347, -0.2296, 1.0), (0.5594, -0.0244, 1.0), (0.5929, 0.1463, 1.0), (0.5815, -0.1695, 1.0), (0.5815, 0.1207, 1.0), (0.5651, -0.1029, 1.0), (0.5721, 0.08964, 1.0), (0.5651, 0.05415, 1.0), (0.5721, -0.1384, 1.0), (0.6059, 0.1652, 1.0), (0.5608, -0.06444, 1.0), (0.6059, -0.214, 1.0), (0.62, -0.2257, 1.0), (0.62, 0.1769, 1.0), (0.5929, -0.1951, 1.0), (0.6974, 0.08964, 1.0), (0.6494, -0.2257, 1.0), (0.6974, -0.1384, 1.0), (0.7086, 0.01565, 1.0), (0.688, -0.1695, 1.0), (0.6766, 0.1463, 1.0), (0.6494, 0.1769, 1.0), (0.6636, 0.1652, 1.0), (0.688, 0.1207, 1.0), (0.7086, -0.06444, 1.0), (0.7043, 0.05415, 1.0), (0.7043, -0.1029, 1.0), (0.6636, -0.214, 1.0), (0.6766, -0.1951, 1.0), (0.7901, -0.1695, 1.0), (0.7738, -0.1029, 1.0), (0.8015, -0.1951, 1.0), (0.7101, -0.0244, 1.0), (0.7807, -0.1384, 1.0), (0.7807, 0.08964, 1.0), (0.8145, 0.1652, 1.0), (0.8434, 0.1809, 1.0), (0.8015, 0.1463, 1.0), (0.8287, -0.2257, 1.0), (0.8145, -0.214, 1.0), (0.7695, 0.01565, 1.0), (0.7695, -0.06444, 1.0), (0.7901, 0.1207, 1.0), (0.7738, 0.05415, 1.0), (0.8434, -0.2296, 1.0), (0.8581, -0.2257, 1.0), (0.8287, 0.1769, 1.0), (0.768, -0.0244, 1.0), (0.9187, -0.0244, 1.0), (0.8722, -0.214, 1.0), (0.8581, 0.1769, 1.0), (0.8852, -0.1951, 1.0), (0.9173, -0.06444, 1.0), (0.906, 0.08964, 1.0), (0.8966, 0.1207, 1.0), (0.8722, 0.1652, 1.0), (0.906, -0.1384, 1.0), (0.913, -0.1029, 1.0), (0.9173, 0.01565, 1.0), (0.913, 0.05415, 1.0), (0.8966, -0.1695, 1.0), (0.8852, 0.1463, 1.0)], [], [(0, 1, 558, 526), (1, 2, 532, 558), (2, 3, 529, 532), (3, 4, 530, 529), (4, 5, 501, 530), (5, 6, 499, 501), (6, 7, 476, 499), (7, 8, 472, 476), (8, 9, 475, 472), (9, 10, 485, 475), (10, 11, 486, 485), (11, 12, 479, 486), (12, 13, 549, 479), (13, 14, 515, 549), (14, 15, 516, 515), (15, 16, 493, 516), (16, 17, 481, 493), (17, 18, 482, 481), (18, 19, 477, 482), (19, 20, 480, 477), (20, 21, 483, 480), (21, 22, 484, 483), (22, 23, 527, 484), (23, 24, 520, 527), (24, 25, 490, 520), (25, 26, 491, 490), (26, 27, 489, 491), (27, 28, 523, 489), (28, 29, 524, 523), (29, 30, 522, 524), (30, 31, 525, 522), (31, 0, 526, 525), (0, 31, 30, 29, 28, 27, 26, 25, 24, 23, 22, 21, 20, 19, 18, 17, 16, 15, 14, 13, 12, 11, 10, 9, 8, 7, 6, 5, 4, 3, 2, 1), (32, 33, 716, 702), (33, 34, 721, 716), (34, 35, 727, 721), (35, 36, 720, 727), (36, 37, 719, 720), (37, 38, 725, 719), (38, 39, 724, 725), (39, 40, 714, 724), (40, 41, 718, 714), (41, 42, 723, 718), (42, 43, 722, 723), (43, 44, 726, 722), (44, 45, 717, 726), (45, 46, 715, 717), (46, 47, 711, 715), (47, 48, 710, 711), (48, 49, 704, 710), (49, 50, 705, 704), (50, 51, 697, 705), (51, 52, 695, 697), (52, 53, 699, 695), (53, 54, 696, 699), (54, 55, 707, 696), (55, 56, 713, 707), (56, 57, 706, 713), (57, 58, 709, 706), (58, 59, 700, 709), (59, 60, 708, 700), (60, 61, 703, 708), (61, 62, 701, 703), (62, 63, 712, 701), (63, 32, 702, 712), (32, 63, 62, 61, 60, 59, 58, 57, 56, 55, 54, 53, 52, 51, 50, 49, 48, 47, 46, 45, 44, 43, 42, 41, 40, 39, 38, 37, 36, 35, 34, 33), (64, 65, 687, 665), (65, 66, 688, 687), (66, 67, 686, 688), (67, 68, 689, 686), (68, 69, 681, 689), (69, 70, 691, 681), (70, 71, 684, 691), (71, 72, 698, 684), (72, 73, 690, 698), (73, 74, 692, 690), (74, 75, 683, 692), (75, 76, 685, 683), (76, 77, 694, 685), (77, 78, 693, 694), (78, 79, 682, 693), (79, 80, 666, 682), (80, 81, 678, 666), (81, 82, 677, 678), (82, 83, 680, 677), (83, 84, 669, 680), (84, 85, 674, 669), (85, 86, 671, 674), (86, 87, 676, 671), (87, 88, 667, 676), (88, 89, 664, 667), (89, 90, 673, 664), (90, 91, 672, 673), (91, 92, 670, 672), (92, 93, 668, 670), (93, 94, 675, 668), (94, 95, 679, 675), (95, 64, 665, 679), (64, 95, 94, 93, 92, 91, 90, 89, 88, 87, 86, 85, 84, 83, 82, 81, 80, 79, 78, 77, 76, 75, 74, 73, 72, 71, 70, 69, 68, 67, 66, 65), (96, 97, 656, 651), (97, 98, 657, 656), (98, 99, 650, 657), (99, 100, 658, 650), (100, 101, 654, 658), (101, 102, 652, 654), (102, 103, 662, 652), (103, 104, 663, 662), (104, 105, 655, 663), (105, 106, 648, 655), (106, 107, 649, 648), (107, 108, 661, 649), (108, 109, 653, 661), (109, 110, 659, 653), (110, 111, 660, 659), (111, 112, 637, 660), (112, 113, 632, 637), (113, 114, 645, 632), (114, 115, 646, 645), (115, 116, 635, 646), (116, 117, 634, 635), (117, 118, 639, 634), (118, 119, 644, 639), (119, 120, 640, 644), (120, 121, 638, 640), (121, 122, 641, 638), (122, 123, 631, 641), (123, 124, 642, 631), (124, 125, 643, 642), (125, 126, 636, 643), (126, 127, 647, 636), (127, 96, 651, 647), (96, 127, 126, 125, 124, 123, 122, 121, 120, 119, 118, 117, 116, 115, 114, 113, 112, 111, 110, 109, 108, 107, 106, 105, 104, 103, 102, 101, 100, 99, 98, 97), (128, 129, 596, 581), (129, 130, 590, 596), (130, 131, 591, 590), (131, 132, 575, 591), (132, 133, 574, 575), (133, 134, 585, 574), (134, 135, 592, 585), (135, 136, 633, 592), (136, 137, 579, 633), (137, 138, 578, 579), (138, 139, 600, 578), (139, 140, 597, 600), (140, 141, 583, 597), (141, 142, 593, 583), (142, 143, 621, 593), (143, 144, 615, 621), (144, 145, 616, 615), (145, 146, 602, 616), (146, 147, 603, 602), (147, 148, 582, 603), (148, 149, 580, 582), (149, 150, 598, 580), (150, 151, 594, 598), (151, 152, 599, 594), (152, 153, 604, 599), (153, 154, 605, 604), (154, 155, 595, 605), (155, 156, 629, 595), (156, 157, 630, 629), (157, 158, 606, 630), (158, 159, 628, 606), (159, 128, 581, 628), (128, 159, 158, 157, 156, 155, 154, 153, 152, 151, 150, 149, 148, 147, 146, 145, 144, 143, 142, 141, 140, 139, 138, 137, 136, 135, 134, 133, 132, 131, 130, 129), (160, 161, 607, 623), (161, 162, 609, 607), (162, 163, 626, 609), (163, 164, 625, 626), (164, 165, 627, 625), (165, 166, 614, 627), (166, 167, 613, 614), (167, 168, 618, 613), (168, 169, 610, 618), (169, 170, 608, 610), (170, 171, 619, 608), (171, 172, 620, 619), (172, 173, 576, 620), (173, 174, 589, 576), (174, 175, 586, 589), (175, 176, 611, 586), (176, 177, 612, 611), (177, 178, 587, 612), (178, 179, 588, 587), (179, 180, 584, 588), (180, 181, 568, 584), (181, 182, 557, 568), (182, 183, 559, 557), (183, 184, 562, 559), (184, 185, 566, 562), (185, 186, 565, 566), (186, 187, 577, 565), (187, 188, 601, 577), (188, 189, 624, 601), (189, 190, 617, 624), (190, 191, 622, 617), (191, 160, 623, 622), (160, 191, 190, 189, 188, 187, 186, 185, 184, 183, 182, 181, 180, 179, 178, 177, 176, 175, 174, 173, 172, 171, 170, 169, 168, 167, 166, 165, 164, 163, 162, 161), (192, 193, 537, 505), (193, 194, 506, 537), (194, 195, 503, 506), (195, 196, 500, 503), (196, 197, 570, 500), (197, 198, 572, 570), (198, 199, 560, 572), (199, 200, 561, 560), (200, 201, 569, 561), (201, 202, 531, 569), (202, 203, 571, 531), (203, 204, 567, 571), (204, 205, 502, 567), (205, 206, 513, 502), (206, 207, 512, 513), (207, 208, 540, 512), (208, 209, 552, 540), (209, 210, 535, 552), (210, 211, 533, 535), (211, 212, 488, 533), (212, 213, 497, 488), (213, 214, 511, 497), (214, 215, 514, 511), (215, 216, 492, 514), (216, 217, 496, 492), (217, 218, 573, 496), (218, 219, 474, 573), (219, 220, 473, 474), (220, 221, 478, 473), (221, 222, 487, 478), (222, 223, 504, 487), (223, 192, 505, 504), (192, 223, 222, 221, 220, 219, 218, 217, 216, 215, 214, 213, 212, 211, 210, 209, 208, 207, 206, 205, 204, 203, 202, 201, 200, 199, 198, 197, 196, 195, 194, 193), (224, 225, 494, 495), (225, 226, 507, 494), (226, 227, 510, 507), (227, 228, 509, 510), (228, 229, 508, 509), (229, 230, 519, 508), (230, 231, 518, 519), (231, 232, 517, 518), (232, 233, 498, 517), (233, 234, 550, 498), (234, 235, 551, 550), (235, 236, 539, 551), (236, 237, 538, 539), (237, 238, 555, 538), (238, 239, 553, 555), (239, 240, 556, 553), (240, 241, 554, 556), (241, 242, 546, 554), (242, 243, 548, 546), (243, 244, 547, 548), (244, 245, 545, 547), (245, 246, 534, 545), (246, 247, 536, 534), (247, 248, 544, 536), (248, 249, 541, 544), (249, 250, 542, 541), (250, 251, 543, 542), (251, 252, 564, 543), (252, 253, 563, 564), (253, 254, 528, 563), (254, 255, 521, 528), (255, 224, 495, 521), (224, 255, 254, 253, 252, 251, 250, 249, 248, 247, 246, 245, 244, 243, 242, 241, 240, 239, 238, 237, 236, 235, 234, 233, 232, 231, 230, 229, 228, 227, 226, 225), (256, 257, 471, 465), (257, 258, 470, 471), (258, 259, 466, 470), (259, 260, 458, 466), (260, 261, 455, 458), (261, 262, 460, 455), (262, 263, 445, 460), (263, 264, 444, 445), (264, 265, 446, 444), (265, 266, 464, 446), (266, 267, 452, 464), (267, 268, 454, 452), (268, 269, 453, 454), (269, 270, 451, 453), (270, 271, 441, 451), (271, 272, 443, 441), (272, 273, 450, 443), (273, 274, 447, 450), (274, 275, 448, 447), (275, 276, 449, 448), (276, 277, 463, 449), (277, 278, 461, 463), (278, 279, 462, 461), (279, 280, 442, 462), (280, 281, 440, 442), (281, 282, 459, 440), (282, 283, 468, 459), (283, 284, 469, 468), (284, 285, 467, 469), (285, 286, 456, 467), (286, 287, 457, 456), (287, 256, 465, 457), (256, 287, 286, 285, 284, 283, 282, 281, 280, 279, 278, 277, 276, 275, 274, 273, 272, 271, 270, 269, 268, 267, 266, 265, 264, 263, 262, 261, 260, 259, 258, 257), (325, 322, 385, 386), (332, 320, 419, 416), (336, 340, 428, 431), (306, 290, 383, 409), (397, 392, 389, 520, 490, 491, 489, 523, 524, 522, 525, 526, 558, 532, 529, 530, 501, 499, 476, 472, 442, 440, 459, 468, 469, 467, 456, 457, 465, 471, 470, 466, 458, 455, 460, 445, 444, 544, 541, 542, 543, 564, 563, 528, 521, 495, 494, 507, 510, 509, 508, 519, 518, 517, 492, 496, 573, 474, 473, 478, 487, 504, 505, 537, 506, 503, 500, 570, 572, 560, 561, 562, 566, 565, 577, 601, 624, 617, 622, 623, 607, 609, 626, 625, 627, 614, 613, 618, 599, 604, 605, 595, 629, 630, 606, 628, 581, 596, 590, 591, 575, 574, 585, 592, 633, 640, 638, 641, 631, 642, 643, 636, 647, 651, 656, 657, 650, 658, 654, 652, 662, 663, 667, 664, 673, 672, 670, 668, 675, 679, 665, 687, 688, 686, 689, 681, 691, 684, 698, 713, 706, 709, 700, 708, 703, 701, 712, 702, 716, 721, 727, 720, 719, 725, 724, 714, 412), (421, 424, 427, 417), (291, 305, 375, 353), (312, 297, 363, 364), (301, 299, 378, 394), (304, 308, 370, 373), (319, 313, 366, 368), (314, 318, 400, 402), (311, 293, 357, 371), (296, 300, 358, 361), (380, 405, 410, 382), (362, 360, 369, 365), (303, 316, 367, 359), (289, 295, 387, 384), (294, 310, 413, 388), (309, 307, 408, 414), (317, 302, 393, 396), (298, 315, 401, 379), (323, 324, 422, 420), (327, 328, 425, 423), (334, 330, 395, 377), (331, 333, 418, 426), (348, 337, 433, 434), (341, 339, 403, 399), (347, 349, 436, 438), (374, 372, 356, 354), (432, 430, 439, 435), (345, 342, 398, 411), (338, 351, 406, 404), (329, 326, 390, 391), (321, 335, 376, 381), (350, 346, 415, 407), (343, 344, 437, 429), (288, 289, 290, 291), (292, 293, 294, 295), (296, 297, 298, 299), (300, 301, 302, 303), (304, 305, 306, 307), (308, 309, 310, 311), (312, 313, 314, 315), (316, 317, 318, 319), (320, 321, 322, 323), (324, 325, 326, 327), (328, 329, 330, 331), (332, 333, 334, 335), (336, 337, 338, 339), (340, 341, 342, 343), (344, 345, 346, 347), (348, 349, 350, 351), (352, 353, 354), (355, 356, 357), (358, 359, 360), (361, 362, 363), (364, 365, 366), (367, 368, 369), (370, 371, 372), (373, 374, 375), (376, 377, 378, 379, 380), (381, 382, 383, 384, 385), (386, 387, 388, 389, 390), (391, 392, 393, 394, 395), (396, 397, 398, 399, 400), (401, 402, 403, 404, 405), (406, 407, 408, 409, 410), (411, 412, 413, 414, 415), (416, 417, 418), (419, 420, 421), (422, 423, 424), (425, 426, 427), (428, 429, 430), (431, 432, 433), (434, 435, 436), (437, 438, 439), (380, 382, 381, 376), (384, 387, 386, 385), (389, 392, 391, 390), (394, 378, 377, 395), (405, 380, 379, 401), (392, 397, 396, 393), (399, 403, 402, 400), (410, 405, 404, 406), (397, 412, 411, 398), (414, 408, 407, 415), (382, 410, 409, 383), (412, 389, 388, 413), (288, 292, 295, 289), (300, 296, 299, 301), (315, 298, 297, 312), (302, 317, 316, 303), (318, 314, 313, 319), (308, 304, 307, 309), (290, 306, 305, 291), (310, 294, 293, 311), (383, 290, 289, 384), (294, 388, 387, 295), (393, 302, 301, 394), (298, 379, 378, 299), (314, 402, 401, 315), (400, 318, 317, 396), (413, 310, 309, 414), (306, 409, 408, 307), (354, 356, 355, 352), (360, 362, 361, 358), (364, 363, 362, 365), (359, 367, 369, 360), (368, 366, 365, 369), (372, 374, 373, 370), (353, 375, 374, 354), (371, 357, 356, 372), (304, 373, 375, 305), (352, 288, 291, 353), (312, 364, 366, 313), (367, 316, 319, 368), (296, 361, 363, 297), (357, 293, 292, 355), (370, 308, 311, 371), (358, 300, 303, 359), (335, 321, 320, 332), (322, 325, 324, 323), (326, 329, 328, 327), (330, 334, 333, 331), (340, 336, 339, 341), (351, 338, 337, 348), (342, 345, 344, 343), (346, 350, 349, 347), (385, 322, 321, 381), (334, 377, 376, 335), (390, 326, 325, 386), (395, 330, 329, 391), (398, 342, 341, 399), (338, 404, 403, 339), (350, 407, 406, 351), (415, 346, 345, 411), (416, 419, 421, 417), (420, 422, 424, 421), (423, 425, 427, 424), (426, 418, 417, 427), (430, 432, 431, 428), (434, 433, 432, 435), (429, 437, 439, 430), (438, 436, 435, 439), (332, 416, 418, 333), (425, 328, 331, 426), (327, 423, 422, 324), (419, 320, 323, 420), (347, 438, 437, 344), (428, 340, 343, 429), (433, 337, 336, 431), (348, 434, 436, 349), (292, 288, 352, 355), (412, 714, 718, 723, 722, 726, 717, 715, 711, 710, 704, 705, 697, 695, 699, 696, 707, 713, 698, 690, 692, 683, 685, 694, 693, 682, 666, 678, 677, 680, 669, 674, 671, 676, 667, 663, 655, 648, 649, 661, 653, 659, 660, 637, 632, 645, 646, 635, 634, 639, 644, 640, 633, 579, 578, 600, 597, 583, 593, 621, 615, 616, 602, 603, 582, 580, 598, 594, 599, 618, 610, 608, 619, 620, 576, 589, 586, 611, 612, 587, 588, 584, 568, 557, 559, 562, 561, 569, 531, 571, 567, 502, 513, 512, 540, 552, 535, 533, 488, 497, 511, 514, 492, 517, 498, 550, 551, 539, 538, 555, 553, 556, 554, 546, 548, 547, 545, 534, 536, 544, 444, 446, 464, 452, 454, 453, 451, 441, 443, 450, 447, 448, 449, 463, 461, 462, 442, 472, 475, 485, 486, 479, 549, 515, 516, 493, 481, 482, 477, 480, 483, 484, 527, 520, 389)])
me_cube_001.polygons.foreach_set('material_index', [0, 0, 0, 0, 0, 0, 0, 0, 0, 0, 0, 0, 0, 0, 0, 0, 0, 0, 0, 0, 0, 0, 0, 0, 0, 0, 0, 0, 0, 0, 0, 0, 0, 0, 0, 0, 0, 0, 0, 0, 0, 0, 0, 0, 0, 0, 0, 0, 0, 0, 0, 0, 0, 0, 0, 0, 0, 0, 0, 0, 0, 0, 0, 0, 0, 0, 0, 0, 0, 0, 0, 0, 0, 0, 0, 0, 0, 0, 0, 0, 0, 0, 0, 0, 0, 0, 0, 0, 0, 0, 0, 0, 0, 0, 0, 0, 0, 0, 0, 0, 0, 0, 0, 0, 0, 0, 0, 0, 0, 0, 0, 0, 0, 0, 0, 0, 0, 0, 0, 0, 0, 0, 0, 0, 0, 0, 0, 0, 0, 0, 0, 0, 0, 0, 0, 0, 0, 0, 0, 0, 0, 0, 0, 0, 0, 0, 0, 0, 0, 0, 0, 0, 0, 0, 0, 0, 0, 0, 0, 0, 0, 0, 0, 0, 0, 0, 0, 0, 0, 0, 0, 0, 0, 0, 0, 0, 0, 0, 0, 0, 0, 0, 0, 0, 0, 0, 0, 0, 0, 0, 0, 0, 0, 0, 0, 0, 0, 0, 0, 0, 0, 0, 0, 0, 0, 0, 0, 0, 0, 0, 0, 0, 0, 0, 0, 0, 0, 0, 0, 0, 0, 0, 0, 0, 0, 0, 0, 0, 0, 0, 0, 0, 0, 0, 0, 0, 0, 0, 0, 0, 0, 0, 0, 0, 0, 0, 0, 0, 0, 0, 0, 0, 0, 0, 0, 0, 0, 0, 0, 0, 0, 0, 0, 0, 0, 0, 0, 0, 0, 0, 0, 0, 0, 0, 0, 0, 0, 0, 0, 0, 0, 0, 0, 0, 0, 0, 0, 0, 0, 0, 0, 0, 0, 0, 0, 0, 0, 0, 0, 0, 0, 0, 2, 0, 0, 0, 0, 0, 0, 0, 0, 0, 1, 0, 0, 0, 0, 0, 0, 0, 0, 0, 0, 0, 0, 0, 1, 2, 0, 0, 0, 0, 0, 0, 0, 0, 0, 0, 0, 0, 0, 0, 0, 0, 0, 0, 0, 0, 0, 0, 0, 0, 0, 0, 0, 0, 0, 0, 0, 0, 0, 0, 0, 0, 0, 0, 0, 0, 0, 0, 0, 0, 0, 0, 0, 0, 0, 0, 0, 0, 0, 0, 0, 0, 0, 0, 0, 0, 0, 0, 0, 0, 0, 0, 0, 0, 0, 0, 0, 0, 0, 0, 1, 1, 0, 0, 0, 1, 0, 0, 0, 0, 0, 0, 0, 0, 0, 0, 0, 0, 0, 0, 0, 0, 0, 0, 0, 0, 0, 0, 0, 0, 0, 0, 0, 0, 0, 0, 2, 0, 0, 0, 0, 0, 0, 0, 0, 0, 0, 0, 0, 0])
me_cube_001.materials.append(mat_material_001)
me_cube_001.materials.append(mat_material_002)
me_cube_001.materials.append(mat_material_003)
me_cube_001.use_remesh_preserve_volume = False
me_cube_001.use_remesh_preserve_attributes = False
me_cube_001.use_mirror_vertex_groups = False
me_cube_001.update()

# ---- objects
ob_cube_002 = bpy.data.objects.new('Cube.002', me_cube_003)
ob_cube_001 = bpy.data.objects.new('Cube.001', me_cube_002)
ob_cube = bpy.data.objects.new('Cube', me_cube_001)

# ---- transforms, parenting, visibility, modifiers, constraints
ob_cube_002.location = (0.0, 0.0, -6.243)
ob_cube_002.scale = (6.175, 1.807, 3.427)
ob_cube_002.lineart.crease_threshold = 0.0
ob_cube_001.location = (0.0, 0.0, -3.01)
ob_cube_001.scale = (6.175, 1.807, 3.427)
ob_cube_001.lineart.crease_threshold = 0.0
ob_cube.location = (0.0, 0.0, 0.4405)
ob_cube.scale = (6.876, 2.524, 3.204)
ob_cube.lineart.crease_threshold = 0.0
_m = ob_cube.modifiers.new('Solidify', 'SOLIDIFY')
_m.thickness = 0.055
_m.nonmanifold_thickness_mode = 'FIXED'
_m.nonmanifold_merge_threshold = 0.0003

# ---- collection membership
col_collection_1.objects.link(ob_cube_002)
col_collection_1.objects.link(ob_cube_001)
col_collection_1.objects.link(ob_cube)

# ---- scene / render settings (as saved in the file)
scene.frame_start = 1; scene.frame_end = 250; scene.frame_set(1)
scene.render.engine = 'CYCLES'
scene.render.resolution_percentage = 50
scene.render.dither_intensity = 0.0
scene.cycles.use_denoising = False
scene.cycles.samples = 128
scene.cycles.sampling_pattern = 'TABULATED_SOBOL'
scene.cycles.use_adaptive_sampling = False
scene.cycles.use_light_tree = False
scene.cycles.blur_glossy = 0.0
scene.cycles.sample_clamp_indirect = 0.0
scene.view_settings.view_transform = 'Standard'
bpy.context.view_layer.update()

# ---- added for rendering (the .blend has no active camera and no usable light): camera, sun
cam_auto = bpy.data.cameras.new('AutoCamera')
cam_auto.lens = 50.0
cam_auto.sensor_width = 36.0
cam_auto.clip_end = 1000.0
ob_auto_camera = bpy.data.objects.new('AutoCamera', cam_auto)
scene.collection.objects.link(ob_auto_camera)
ob_auto_camera.location = (14.7936, -17.7523, 12.2753)
ob_auto_camera.rotation_euler = (1.09748, -7.21219e-08, 0.694738)
scene.camera = ob_auto_camera
light_auto_sun = bpy.data.lights.new('AutoSun', 'SUN')
light_auto_sun.energy = 3.0
light_auto_sun.angle = 0.0523599
ob_auto_sun = bpy.data.objects.new('AutoSun', light_auto_sun)
scene.collection.objects.link(ob_auto_sun)
ob_auto_sun.rotation_euler = (0.872665, 0.174533, 0.523599)
bpy.context.view_layer.update()
